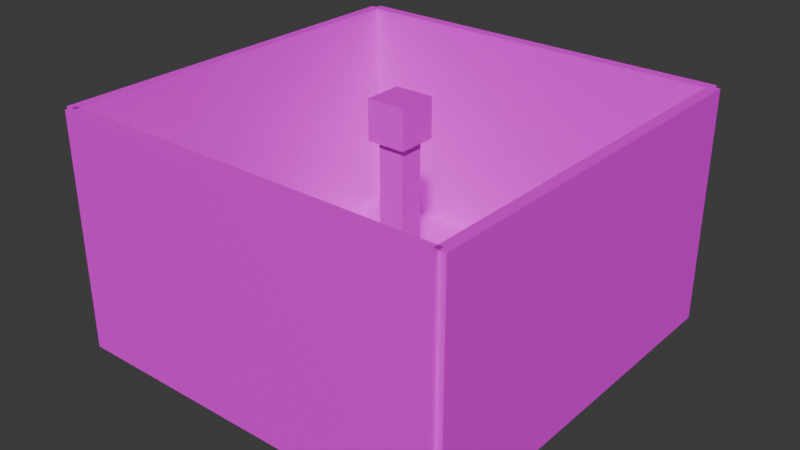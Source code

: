 # Source: Levels.blend  (saved by Blender 5.0.119; exported with 4.5.12 LTS)
import bpy
from mathutils import Matrix  # noqa: F401  (used for matrix-valued properties, if any)

bpy.ops.wm.read_factory_settings(use_empty=True)
scene = bpy.context.scene
scene.name = 'Scene'

# ---- collections
col_collection = bpy.data.collections.new('Collection'); scene.collection.children.link(col_collection)

# ---- images (referenced by path relative to the original .blend; pixels are not part of the script)
import os
ASSET_DIR = os.environ.get("B2B_ASSET_DIR", "")  # directory of the original .blend (textures are referenced by path, not embedded)
HERE = os.path.dirname(os.path.abspath(__file__))  # packed textures are extracted next to this script under _unpacked/

def load_image(name, relpath, width, height, colorspace="sRGB"):
    """Load a texture the original file referenced (path relative to the .blend, or extracted next to this script)."""
    p = next((c for c in (os.path.join(HERE, relpath), os.path.join(ASSET_DIR, relpath)) if relpath and os.path.exists(c)), "")
    if p:
        img = bpy.data.images.load(p, check_existing=True)
        img.name = name
    else:  # same state as the original file: an image datablock whose file is absent (Cycles renders it pink)
        img = bpy.data.images.new(name, width, height)
        img.source = "FILE"
        img.filepath = "//" + (relpath or name)
    img.colorspace_settings.name = colorspace
    return img
img_level_maintex_png = load_image('Level_MainTex.png', 'Level_MainTex.png', 1024, 1024, 'sRGB')

# ---- materials (node trees are filled in below, after node groups)
mat_main_building = bpy.data.materials.new('Main_Building')

# ---- material node trees
mat_main_building.use_nodes = True; mat_main_building.node_tree.nodes.clear()
_N = mat_main_building.node_tree.nodes; _L = mat_main_building.node_tree.links
n0 = _N.new('ShaderNodeBsdfPrincipled'); n0.name = 'Principled BSDF'; n0.location = (-200, 100)
n1 = _N.new('ShaderNodeOutputMaterial'); n1.name = 'Material Output'; n1.location = (200, 100)
n2 = _N.new('ShaderNodeTexImage'); n2.name = 'Image Texture'; n2.location = (-546, 54)
n2.image = img_level_maintex_png
_L.new(n0.outputs[0], n1.inputs[0])
_L.new(n2.outputs[0], n0.inputs[0])
n1.is_active_output = True

# ---- world
world_world = bpy.data.worlds.new('World'); scene.world = world_world
world_world.use_nodes = True; world_world.node_tree.nodes.clear()
_N = world_world.node_tree.nodes; _L = world_world.node_tree.links
n0 = _N.new('ShaderNodeOutputWorld'); n0.name = 'World Output'; n0.location = (200, 100)
n1 = _N.new('ShaderNodeBackground'); n1.name = 'Background'; n1.location = (-200, 100)
n1.inputs[0].default_value = (0.05088, 0.05088, 0.05088, 1.0)
_L.new(n1.outputs[0], n0.inputs[0])
n0.is_active_output = True
world_world.color = (0.05088, 0.05088, 0.05088)
world_world.sun_shadow_jitter_overblur = 0.0

# ---- meshes
me_cube_001 = bpy.data.meshes.new('Cube.001')
me_cube_001.from_pydata([(-1.0, -1.0, -1.0), (-1.0, -1.0, 1.0), (-1.0, 1.0, -1.0), (-1.0, 1.0, 1.0), (1.0, -1.0, -1.0), (1.0, -1.0, 1.0), (1.0, 1.0, -1.0), (1.0, 1.0, 1.0)], [], [(0, 1, 3, 2), (2, 3, 7, 6), (6, 7, 5, 4), (4, 5, 1, 0), (2, 6, 4, 0), (7, 3, 1, 5)])
_uv = me_cube_001.uv_layers.new(name='UVMap')
_uv.uv.foreach_set('vector', [0.7814, 0.0215, 0.8646, 0.0215, 0.8646, 0.9625, 0.7814, 0.9625, 0.7814, 0.0215, 0.8646, 0.0215, 0.8646, 0.9625, 0.7814, 0.9625, 0.7814, 0.9625, 0.8646, 0.9625, 0.8646, 0.0215, 0.7814, 0.0215, 0.7814, 0.9625, 0.8646, 0.9625, 0.8646, 0.0215, 0.7814, 0.0215, 0.2277, 0.7627, 0.3897, 0.7627, 0.3897, 0.6008, 0.2277, 0.6008, 0.3897, 0.7627, 0.2277, 0.7627, 0.2277, 0.6008, 0.3897, 0.6008])
me_cube_001.materials.append(mat_main_building)
me_cube_001.update()
me_cube_002 = bpy.data.meshes.new('Cube.002')
me_cube_002.from_pydata([(-1.0, -1.0, -1.0), (-1.0, -1.0, 1.0), (-1.0, 1.0, -1.0), (-1.0, 1.0, 1.0), (1.0, -1.0, -1.0), (1.0, -1.0, 1.0), (1.0, 1.0, -1.0), (1.0, 1.0, 1.0)], [], [(0, 1, 3, 2), (2, 3, 7, 6), (6, 7, 5, 4), (4, 5, 1, 0), (2, 6, 4, 0), (7, 3, 1, 5)])
_uv = me_cube_002.uv_layers.new(name='UVMap')
_uv.uv.foreach_set('vector', [0.78, 0.05919, 0.78, 0.9368, 0.868, 0.9368, 0.868, 0.05919, 0.2474, 0.6174, 0.2474, 0.7586, 0.3886, 0.7586, 0.3886, 0.6174, 0.868, 0.05919, 0.868, 0.9368, 0.78, 0.9368, 0.78, 0.05919, 0.3886, 0.6174, 0.3886, 0.7586, 0.2474, 0.7586, 0.2474, 0.6174, 0.8679, 0.04033, 0.8679, 0.9557, 0.7841, 0.9557, 0.7841, 0.04033, 0.8679, 0.9557, 0.8679, 0.04033, 0.7841, 0.04033, 0.7841, 0.9557])
me_cube_002.materials.append(mat_main_building)
me_cube_002.update()
me_cube_003 = bpy.data.meshes.new('Cube.003')
me_cube_003.from_pydata([(-1.0, -1.0, -1.581), (-0.651, -0.651, 0.4186), (-1.0, 1.0, -1.581), (-0.651, 0.651, 0.4186), (1.0, -1.0, -1.581), (0.651, -0.651, 0.4186), (1.0, 1.0, -1.581), (0.651, 0.651, 0.4186), (-1.0, -1.0, 0.4186), (-1.0, 1.0, 0.4186), (1.0, 1.0, 0.4186), (1.0, -1.0, 0.4186), (-0.651, -0.651, 4.4), (-0.651, 0.651, 4.4), (0.651, 0.651, 4.4), (0.651, -0.651, 4.4)], [], [(0, 8, 9, 2), (2, 9, 10, 6), (6, 10, 11, 4), (4, 11, 8, 0), (2, 6, 4, 0), (1, 5, 15, 12), (1, 3, 9, 8), (3, 7, 10, 9), (7, 5, 11, 10), (5, 1, 8, 11), (7, 3, 13, 14), (5, 7, 14, 15), (3, 1, 12, 13)])
_uv = me_cube_003.uv_layers.new(name='UVMap')
_uv.uv.foreach_set('vector', [0.2412, 0.2208, 0.2412, 0.3579, 0.3783, 0.3579, 0.3783, 0.2208, 0.2412, 0.2208, 0.2412, 0.3579, 0.3783, 0.3579, 0.3783, 0.2208, 0.3783, 0.2208, 0.3783, 0.3579, 0.2412, 0.3579, 0.2412, 0.2208, 0.3783, 0.2208, 0.3783, 0.3579, 0.2412, 0.3579, 0.2412, 0.2208, 0.2412, 0.3807, 0.3783, 0.3807, 0.3783, 0.2436, 0.2412, 0.2436, 0.4175, 0.04018, 0.5674, 0.04018, 0.5674, 0.1837, 0.4175, 0.1837, 0.2651, 0.2676, 0.2651, 0.3568, 0.2412, 0.3807, 0.2412, 0.2436, 0.2651, 0.3568, 0.3544, 0.3568, 0.3783, 0.3807, 0.2412, 0.3807, 0.3544, 0.3568, 0.3544, 0.2676, 0.3783, 0.2436, 0.3783, 0.3807, 0.3544, 0.2676, 0.2651, 0.2676, 0.2412, 0.2436, 0.3783, 0.2436, 0.5674, 0.04018, 0.4175, 0.04018, 0.4175, 0.1837, 0.5674, 0.1837, 0.4175, 0.04018, 0.5674, 0.04018, 0.5674, 0.1837, 0.4175, 0.1837, 0.5674, 0.04018, 0.4175, 0.04018, 0.4175, 0.1837, 0.5674, 0.1837])
me_cube_003.materials.append(mat_main_building)
me_cube_003.update()
me_cube = bpy.data.meshes.new('Cube')
me_cube.from_pydata([(-1.0, -1.0, -0.5339), (-0.5339, -1.0, -1.0), (-0.5339, -1.0, 1.0), (-1.0, -1.0, 0.5339), (-0.5339, 1.0, -1.0), (-1.0, 1.0, -0.5339), (-1.0, 1.0, 0.5339), (-0.5339, 1.0, 1.0), (0.5339, -1.0, -1.0), (1.0, -1.0, -0.5339), (1.0, -1.0, 0.5339), (0.5339, -1.0, 1.0), (1.0, 1.0, -0.5339), (0.5339, 1.0, -1.0), (0.5339, 1.0, 1.0), (1.0, 1.0, 0.5339), (-0.5339, 0.5, -1.0), (-0.5339, 0.0, -1.0), (-0.5339, -0.5, -1.0), (-1.0, -0.5, -0.5339), (-1.0, 0.0, -0.5339), (-1.0, 0.5, -0.5339), (-0.5339, -0.5, 1.0), (-0.5339, 0.0, 1.0), (-0.5339, 0.5, 1.0), (-1.0, 0.5, 0.5339), (-1.0, 0.0, 0.5339), (-1.0, -0.5, 0.5339), (0.5339, -0.5, -1.0), (0.5339, 0.0, -1.0), (0.5339, 0.5, -1.0), (1.0, 0.5, -0.5339), (1.0, 0.0, -0.5339), (1.0, -0.5, -0.5339), (0.5339, 0.5, 1.0), (0.5339, 0.0, 1.0), (0.5339, -0.5, 1.0), (1.0, -0.5, 0.5339), (1.0, 0.0, 0.5339), (1.0, 0.5, 0.5339), (-1.0, 0.6234, -0.4105), (-1.0, 0.6234, 0.4105), (-1.0, 0.8766, 0.4105), (-1.0, 0.8766, -0.4105), (1.0, -0.6234, -0.4105), (1.0, -0.6234, 0.4105), (1.0, -0.8766, 0.4105), (1.0, -0.8766, -0.4105), (1.0, 0.8766, -0.4105), (1.0, 0.8766, 0.4105), (1.0, 0.6234, 0.4105), (1.0, 0.6234, -0.4105), (1.0, 0.3766, -0.4105), (1.0, 0.3766, 0.4105), (1.0, 0.1234, 0.4105), (1.0, 0.1234, -0.4105), (1.0, -0.1234, -0.4105), (1.0, -0.1234, 0.4105), (1.0, -0.3766, 0.4105), (1.0, -0.3766, -0.4105), (-1.0, -0.8766, -0.4105), (-1.0, -0.8766, 0.4105), (-1.0, -0.6234, 0.4105), (-1.0, -0.6234, -0.4105), (-1.0, -0.3766, -0.4105), (-1.0, -0.3766, 0.4105), (-1.0, -0.1234, 0.4105), (-1.0, -0.1234, -0.4105), (-1.0, 0.1234, -0.4105), (-1.0, 0.1234, 0.4105), (-1.0, 0.3766, 0.4105), (-1.0, 0.3766, -0.4105), (-0.4846, -0.9741, -0.4846), (-0.4846, -0.9741, 0.4846), (-0.4846, 0.9741, -0.4846), (-0.4846, 0.9741, 0.4846), (0.4846, -0.9741, -0.4846), (0.4846, -0.9741, 0.4846), (0.4846, 0.9741, -0.4846), (0.4846, 0.9741, 0.4846)], [], [(18, 1, 0, 19), (24, 7, 6, 25), (30, 13, 12, 31), (36, 11, 10, 37), (18, 28, 8, 1), (8, 9, 10, 11, 2, 3, 0, 1), (36, 22, 2, 11), (4, 5, 6, 7, 14, 15, 12, 13), (14, 7, 24, 34), (34, 24, 23, 35), (35, 23, 22, 36), (4, 13, 30, 16), (16, 30, 29, 17), (17, 29, 28, 18), (14, 34, 39, 15), (34, 35, 38, 39), (35, 36, 37, 38), (8, 28, 33, 9), (28, 29, 32, 33), (29, 30, 31, 32), (2, 22, 27, 3), (22, 23, 26, 27), (23, 24, 25, 26), (4, 16, 21, 5), (16, 17, 20, 21), (17, 18, 19, 20), (21, 25, 41, 40), (25, 6, 42, 41), (6, 5, 43, 42), (5, 21, 40, 43), (33, 37, 45, 44), (37, 10, 46, 45), (10, 9, 47, 46), (9, 33, 44, 47), (12, 15, 49, 48), (15, 39, 50, 49), (39, 31, 51, 50), (31, 12, 48, 51), (31, 39, 53, 52), (39, 38, 54, 53), (38, 32, 55, 54), (32, 31, 52, 55), (32, 38, 57, 56), (38, 37, 58, 57), (37, 33, 59, 58), (33, 32, 56, 59), (0, 3, 61, 60), (3, 27, 62, 61), (27, 19, 63, 62), (19, 0, 60, 63), (19, 27, 65, 64), (27, 26, 66, 65), (26, 20, 67, 66), (20, 19, 64, 67), (20, 26, 69, 68), (26, 25, 70, 69), (25, 21, 71, 70), (21, 20, 68, 71), (20, 21, 5, 12, 31, 32, 33, 9, 0, 19), (26, 27, 3, 10, 37, 38, 39, 15, 25), (72, 73, 75, 74), (74, 75, 79, 78), (78, 79, 77, 76), (76, 77, 73, 72), (74, 78, 76, 72), (79, 75, 73, 77)])
_uv = me_cube.uv_layers.new(name='UVMap')
_uv.uv.foreach_set('vector', [0.06902, 0.07544, 0.06902, 0.03642, 0.03264, 0.03642, 0.03264, 0.07544, 0.06902, 0.1535, 0.06902, 0.1925, 0.03264, 0.1925, 0.03264, 0.1535, 0.1524, 0.1535, 0.1524, 0.1925, 0.1887, 0.1925, 0.1887, 0.1535, 0.1524, 0.07544, 0.1524, 0.03642, 0.1887, 0.03642, 0.1887, 0.07544, 0.06902, 0.07544, 0.1524, 0.07544, 0.1524, 0.03642, 0.06902, 0.03642, 0.1948, 0.1554, 0.158, 0.1923, 0.07348, 0.1923, 0.03661, 0.1554, 0.03661, 0.07096, 0.07348, 0.03409, 0.158, 0.03409, 0.1948, 0.07096, 0.1524, 0.07544, 0.06902, 0.07544, 0.06902, 0.03642, 0.1524, 0.03642, 0.1948, 0.07096, 0.158, 0.03409, 0.07348, 0.03409, 0.03661, 0.07096, 0.03661, 0.1554, 0.07348, 0.1923, 0.158, 0.1923, 0.1948, 0.1554, 0.1524, 0.1925, 0.06902, 0.1925, 0.06902, 0.1535, 0.1524, 0.1535, 0.1524, 0.1535, 0.06902, 0.1535, 0.06902, 0.1145, 0.1524, 0.1145, 0.1524, 0.1145, 0.06902, 0.1145, 0.06902, 0.07544, 0.1524, 0.07544, 0.06902, 0.1925, 0.1524, 0.1925, 0.1524, 0.1535, 0.06902, 0.1535, 0.06902, 0.1535, 0.1524, 0.1535, 0.1524, 0.1145, 0.06902, 0.1145, 0.06902, 0.1145, 0.1524, 0.1145, 0.1524, 0.07544, 0.06902, 0.07544, 0.1524, 0.1925, 0.1524, 0.1535, 0.1887, 0.1535, 0.1887, 0.1925, 0.1524, 0.1535, 0.1524, 0.1145, 0.1887, 0.1145, 0.1887, 0.1535, 0.1524, 0.1145, 0.1524, 0.07544, 0.1887, 0.07544, 0.1887, 0.1145, 0.1524, 0.03642, 0.1524, 0.07544, 0.1887, 0.07544, 0.1887, 0.03642, 0.1524, 0.07544, 0.1524, 0.1145, 0.1887, 0.1145, 0.1887, 0.07544, 0.1524, 0.1145, 0.1524, 0.1535, 0.1887, 0.1535, 0.1887, 0.1145, 0.06902, 0.03642, 0.06902, 0.07544, 0.03264, 0.07544, 0.03264, 0.03642, 0.06902, 0.07544, 0.06902, 0.1145, 0.03264, 0.1145, 0.03264, 0.07544, 0.06902, 0.1145, 0.06902, 0.1535, 0.03264, 0.1535, 0.03264, 0.1145, 0.06902, 0.1925, 0.06902, 0.1535, 0.03264, 0.1535, 0.03264, 0.1925, 0.06902, 0.1535, 0.06902, 0.1145, 0.03264, 0.1145, 0.03264, 0.1535, 0.06902, 0.1145, 0.06902, 0.07544, 0.03264, 0.07544, 0.03264, 0.1145, 0.158, 0.1528, 0.07348, 0.1528, 0.08325, 0.1625, 0.1482, 0.1625, 0.07348, 0.1528, 0.07348, 0.1923, 0.08325, 0.1826, 0.08325, 0.1625, 0.07348, 0.1923, 0.158, 0.1923, 0.1482, 0.1826, 0.08325, 0.1826, 0.158, 0.1923, 0.158, 0.1528, 0.1482, 0.1625, 0.1482, 0.1826, 0.158, 0.07365, 0.07348, 0.07365, 0.08325, 0.06388, 0.1482, 0.06388, 0.07348, 0.07365, 0.07348, 0.03409, 0.08325, 0.04385, 0.08325, 0.06388, 0.07348, 0.03409, 0.158, 0.03409, 0.1482, 0.04385, 0.08325, 0.04385, 0.158, 0.03409, 0.158, 0.07365, 0.1482, 0.06388, 0.1482, 0.04385, 0.158, 0.1923, 0.07348, 0.1923, 0.08325, 0.1826, 0.1482, 0.1826, 0.07348, 0.1923, 0.07348, 0.1528, 0.08325, 0.1625, 0.08325, 0.1826, 0.07348, 0.1528, 0.158, 0.1528, 0.1482, 0.1625, 0.08325, 0.1625, 0.158, 0.1528, 0.158, 0.1923, 0.1482, 0.1826, 0.1482, 0.1625, 0.158, 0.1528, 0.07348, 0.1528, 0.08325, 0.143, 0.1482, 0.143, 0.07348, 0.1528, 0.07348, 0.1132, 0.08325, 0.123, 0.08325, 0.143, 0.07348, 0.1132, 0.158, 0.1132, 0.1482, 0.123, 0.08325, 0.123, 0.158, 0.1132, 0.158, 0.1528, 0.1482, 0.143, 0.1482, 0.123, 0.158, 0.1132, 0.07348, 0.1132, 0.08325, 0.1034, 0.1482, 0.1034, 0.07348, 0.1132, 0.07348, 0.07365, 0.08325, 0.08341, 0.08325, 0.1034, 0.07348, 0.07365, 0.158, 0.07365, 0.1482, 0.08341, 0.08325, 0.08341, 0.158, 0.07365, 0.158, 0.1132, 0.1482, 0.1034, 0.1482, 0.08341, 0.158, 0.03409, 0.07348, 0.03409, 0.08325, 0.04385, 0.1482, 0.04385, 0.07348, 0.03409, 0.07348, 0.07365, 0.08325, 0.06388, 0.08325, 0.04385, 0.07348, 0.07365, 0.158, 0.07365, 0.1482, 0.06388, 0.08325, 0.06388, 0.158, 0.07365, 0.158, 0.03409, 0.1482, 0.04385, 0.1482, 0.06388, 0.158, 0.07365, 0.07348, 0.07365, 0.08325, 0.08341, 0.1482, 0.08341, 0.07348, 0.07365, 0.07348, 0.1132, 0.08325, 0.1034, 0.08325, 0.08341, 0.07348, 0.1132, 0.158, 0.1132, 0.1482, 0.1034, 0.08325, 0.1034, 0.158, 0.1132, 0.158, 0.07365, 0.1482, 0.08341, 0.1482, 0.1034, 0.158, 0.1132, 0.07348, 0.1132, 0.08325, 0.123, 0.1482, 0.123, 0.07348, 0.1132, 0.07348, 0.1528, 0.08325, 0.143, 0.08325, 0.123, 0.07348, 0.1528, 0.158, 0.1528, 0.1482, 0.143, 0.08325, 0.143, 0.158, 0.1528, 0.158, 0.1132, 0.1482, 0.123, 0.1482, 0.143, 0.0, 0.0, 0.0, 0.0, 0.0, 0.0, 0.0, 0.0, 0.0, 0.0, 0.0, 0.0, 0.0, 0.0, 0.0, 0.0, 0.0, 0.0, 0.0, 0.0, 0.0, 0.0, 0.0, 0.0, 0.0, 0.0, 0.0, 0.0, 0.0, 0.0, 0.0, 0.0, 0.0, 0.0, 0.0, 0.0, 0.0, 0.0, 0.2327, 0.834, 0.2327, 0.9119, 0.3894, 0.9119, 0.3894, 0.834, 0.272, 0.834, 0.272, 0.9119, 0.35, 0.9119, 0.35, 0.834, 0.3894, 0.834, 0.3894, 0.9119, 0.2327, 0.9119, 0.2327, 0.834, 0.35, 0.834, 0.35, 0.9119, 0.272, 0.9119, 0.272, 0.834, 0.272, 0.9513, 0.35, 0.9513, 0.35, 0.7946, 0.272, 0.7946, 0.35, 0.9513, 0.272, 0.9513, 0.272, 0.7946, 0.35, 0.7946])
me_cube.materials.append(mat_main_building)
me_cube.update()
me_sphere = bpy.data.meshes.new('Sphere')
me_sphere.from_pydata([(1.299e-08, 0.1228, 1.113), (0.06142, 0.1064, 1.113), (0.1064, 0.06142, 1.113), (0.1228, -4.197e-09, 1.113), (0.1064, -0.06142, 1.113), (0.06142, -0.1064, 1.113), (4.204e-09, -0.1228, 1.113), (-0.06142, -0.1064, 1.113), (-0.1064, -0.06142, 1.113), (-0.1228, 3.5e-08, 1.113), (-0.1064, 0.06142, 1.113), (-0.06142, 0.1064, 1.113), (0.1618, 0.2803, 1.065), (3.448e-09, 0.3237, 1.065), (0.2803, 0.1618, 1.065), (0.3237, -4.197e-09, 1.065), (0.2803, -0.1618, 1.065), (0.1618, -0.2803, 1.065), (-3.078e-08, -0.3237, 1.065), (-0.1618, -0.2803, 1.065), (-0.2803, -0.1618, 1.065), (-0.3237, 5.726e-08, 1.065), (-0.2803, 0.1618, 1.065), (-0.1618, 0.2803, 1.065), (-0.01732, 0.4292, 0.8344), (0.01732, 0.4292, 0.8344), (-0.01698, 0.9704, 0.2983), (0.01698, 0.9704, 0.2983), (0.01698, 0.9704, -0.05342), (-0.01698, 0.9704, -0.05342), (0.01737, 0.4292, -0.5895), (-0.01737, 0.4292, -0.5895), (0.1745, 0.2677, 0.8894), (0.1445, 0.285, 0.8894), (0.1618, 0.2803, 0.9068), (0.366, 0.6686, 0.6247), (0.396, 0.6513, 0.6247), (0.4079, 0.6726, 0.6001), (0.3785, 0.6896, 0.6001), (0.4999, 0.8319, 0.2983), (0.4705, 0.8489, 0.2983), (0.4999, 0.8319, -0.05342), (0.4705, 0.8489, -0.05342), (0.3785, 0.6896, -0.3552), (0.4079, 0.6726, -0.3552), (0.3961, 0.6513, -0.3798), (0.366, 0.6686, -0.3798), (0.1639, 0.2502, -0.6323), (0.1347, 0.2671, -0.6323), (0.1431, 0.2825, -0.6114), (0.1732, 0.2652, -0.6114), (0.285, 0.1445, 0.8894), (0.2677, 0.1745, 0.8894), (0.2803, 0.1618, 0.9068), (0.6686, 0.366, 0.6247), (0.6896, 0.3785, 0.6001), (0.6726, 0.4079, 0.6001), (0.6513, 0.396, 0.6247), (0.8489, 0.4705, 0.2983), (0.8319, 0.4999, 0.2983), (0.8489, 0.4705, -0.05342), (0.8319, 0.4999, -0.05342), (0.6896, 0.3785, -0.3552), (0.6686, 0.366, -0.3798), (0.6513, 0.3961, -0.3798), (0.6726, 0.4079, -0.3552), (0.2671, 0.1347, -0.6323), (0.2502, 0.1639, -0.6323), (0.2652, 0.1732, -0.6114), (0.2825, 0.1431, -0.6114), (0.3191, -0.01732, 0.8894), (0.3191, 0.01732, 0.8894), (0.3237, -4.399e-09, 0.9068), (0.762, -0.01732, 0.6247), (0.7865, -0.01698, 0.6001), (0.7865, 0.01698, 0.6001), (0.762, 0.01732, 0.6247), (0.9704, -0.01698, 0.2983), (0.9704, 0.01698, 0.2983), (0.9704, -0.01698, -0.05342), (0.9704, 0.01698, -0.05342), (0.7865, -0.01698, -0.3552), (0.762, -0.01737, -0.3798), (0.762, 0.01737, -0.3798), (0.7865, 0.01698, -0.3552), (0.2986, -0.01687, -0.6323), (0.2986, 0.01687, -0.6323), (0.3162, 0.01737, -0.6114), (0.3162, -0.01737, -0.6114), (0.2677, -0.1745, 0.8894), (0.285, -0.1445, 0.8894), (0.2803, -0.1618, 0.9068), (0.6513, -0.396, 0.6247), (0.6726, -0.4079, 0.6001), (0.6896, -0.3785, 0.6001), (0.6686, -0.366, 0.6247), (0.8319, -0.4999, 0.2983), (0.8489, -0.4705, 0.2983), (0.8319, -0.4999, -0.05342), (0.8489, -0.4705, -0.05342), (0.6726, -0.4079, -0.3552), (0.6513, -0.3961, -0.3798), (0.6686, -0.366, -0.3798), (0.6896, -0.3785, -0.3552), (0.2502, -0.1639, -0.6323), (0.2671, -0.1347, -0.6323), (0.2825, -0.1431, -0.6114), (0.2652, -0.1732, -0.6114), (0.1445, -0.285, 0.8894), (0.1745, -0.2677, 0.8894), (0.1618, -0.2803, 0.9068), (0.366, -0.6686, 0.6247), (0.3785, -0.6896, 0.6001), (0.4079, -0.6726, 0.6001), (0.396, -0.6513, 0.6247), (0.4705, -0.8489, 0.2983), (0.4999, -0.8319, 0.2983), (0.4705, -0.8489, -0.05342), (0.4999, -0.8319, -0.05342), (0.3785, -0.6896, -0.3552), (0.366, -0.6686, -0.3798), (0.3961, -0.6513, -0.3798), (0.4079, -0.6726, -0.3552), (0.1347, -0.2671, -0.6323), (0.1639, -0.2502, -0.6323), (0.1732, -0.2652, -0.6114), (0.1431, -0.2825, -0.6114), (-0.01732, -0.3191, 0.8894), (0.01732, -0.3191, 0.8894), (-2.916e-08, -0.3237, 0.9068), (-0.01732, -0.762, 0.6247), (-0.01698, -0.7865, 0.6001), (0.01698, -0.7865, 0.6001), (0.01732, -0.762, 0.6247), (-0.01698, -0.9704, 0.2983), (0.01698, -0.9704, 0.2983), (-0.01698, -0.9704, -0.05342), (0.01698, -0.9704, -0.05342), (-0.01698, -0.7865, -0.3552), (-0.01737, -0.762, -0.3798), (0.01737, -0.762, -0.3798), (0.01698, -0.7865, -0.3552), (-0.01687, -0.2986, -0.6323), (0.01687, -0.2986, -0.6323), (0.01737, -0.3162, -0.6114), (-0.01737, -0.3162, -0.6114), (-0.1745, -0.2677, 0.8894), (-0.1445, -0.285, 0.8894), (-0.1618, -0.2803, 0.9068), (-0.396, -0.6513, 0.6247), (-0.4079, -0.6726, 0.6001), (-0.3785, -0.6896, 0.6001), (-0.366, -0.6686, 0.6247), (-0.4999, -0.8319, 0.2983), (-0.4705, -0.8489, 0.2983), (-0.4999, -0.8319, -0.05342), (-0.4705, -0.8489, -0.05342), (-0.4079, -0.6726, -0.3552), (-0.3961, -0.6513, -0.3798), (-0.366, -0.6686, -0.3798), (-0.3785, -0.6896, -0.3552), (-0.1639, -0.2502, -0.6323), (-0.1347, -0.2671, -0.6323), (-0.1431, -0.2825, -0.6114), (-0.1732, -0.2652, -0.6114), (-0.285, -0.1445, 0.8894), (-0.2677, -0.1745, 0.8894), (-0.2803, -0.1618, 0.9068), (-0.6686, -0.366, 0.6247), (-0.6896, -0.3785, 0.6001), (-0.6726, -0.4079, 0.6001), (-0.6513, -0.396, 0.6247), (-0.8489, -0.4705, 0.2983), (-0.8319, -0.4999, 0.2983), (-0.8489, -0.4705, -0.05342), (-0.8319, -0.4999, -0.05342), (-0.6896, -0.3785, -0.3552), (-0.6686, -0.366, -0.3798), (-0.6513, -0.3961, -0.3798), (-0.6726, -0.4079, -0.3552), (-0.2671, -0.1347, -0.6323), (-0.2502, -0.1639, -0.6323), (-0.2652, -0.1732, -0.6114), (-0.2825, -0.1431, -0.6114), (-0.3191, 0.01732, 0.8894), (-0.3191, -0.01732, 0.8894), (-0.3237, 5.706e-08, 0.9068), (-0.762, 0.01732, 0.6247), (-0.7865, 0.01698, 0.6001), (-0.7865, -0.01698, 0.6001), (-0.762, -0.01732, 0.6247), (-0.9704, 0.01698, 0.2983), (-0.9704, -0.01698, 0.2983), (-0.9704, 0.01698, -0.05342), (-0.9704, -0.01698, -0.05342), (-0.7865, 0.01698, -0.3552), (-0.762, 0.01737, -0.3798), (-0.762, -0.01737, -0.3798), (-0.7865, -0.01698, -0.3552), (-0.2986, 0.01687, -0.6323), (-0.2986, -0.01687, -0.6323), (-0.3162, -0.01737, -0.6114), (-0.3162, 0.01737, -0.6114), (-0.2677, 0.1745, 0.8894), (-0.285, 0.1445, 0.8894), (-0.2803, 0.1618, 0.9068), (-0.6513, 0.396, 0.6247), (-0.6726, 0.4079, 0.6001), (-0.6896, 0.3785, 0.6001), (-0.6686, 0.366, 0.6247), (-0.8319, 0.4999, 0.2983), (-0.8489, 0.4705, 0.2983), (-0.8319, 0.4999, -0.05342), (-0.8489, 0.4705, -0.05342), (-0.6726, 0.4079, -0.3552), (-0.6513, 0.3961, -0.3798), (-0.6686, 0.366, -0.3798), (-0.6896, 0.3785, -0.3552), (-0.2502, 0.1639, -0.6323), (-0.2671, 0.1347, -0.6323), (-0.2825, 0.1431, -0.6114), (-0.2652, 0.1732, -0.6114), (-0.1445, 0.285, 0.8894), (-0.1745, 0.2677, 0.8894), (-0.1618, 0.2803, 0.9068), (-0.366, 0.6686, 0.6247), (-0.3785, 0.6896, 0.6001), (-0.4079, 0.6726, 0.6001), (-0.396, 0.6513, 0.6247), (-0.4705, 0.8489, 0.2983), (-0.4999, 0.8319, 0.2983), (-0.4705, 0.8489, -0.05342), (-0.4999, 0.8319, -0.05342), (-0.3785, 0.6896, -0.3552), (-0.366, 0.6686, -0.3798), (-0.3961, 0.6513, -0.3798), (-0.4079, 0.6726, -0.3552), (-0.1347, 0.2671, -0.6323), (-0.1639, 0.2502, -0.6323), (-0.1732, 0.2652, -0.6114), (-0.1431, 0.2825, -0.6114), (-0.01698, 0.7865, 0.6001), (-0.01732, 0.762, 0.6247), (0.01732, 0.762, 0.6247), (0.01698, 0.7865, 0.6001), (-0.01737, 0.762, -0.3798), (-0.01698, 0.7865, -0.3552), (0.01698, 0.7865, -0.3552), (0.01737, 0.762, -0.3798), (0.1996, 0.3804, 0.8344), (0.2296, 0.3631, 0.8344), (0.01732, 0.3191, 0.8894), (-0.01732, 0.3191, 0.8894), (5.062e-09, 0.3237, 0.9068), (0.3631, 0.2296, 0.8344), (0.3804, 0.1996, 0.8344), (0.4292, 0.01732, 0.8344), (0.4292, -0.01732, 0.8344), (0.3804, -0.1996, 0.8344), (0.3631, -0.2296, 0.8344), (0.2296, -0.3631, 0.8344), (0.1996, -0.3804, 0.8344), (0.01732, -0.4292, 0.8344), (-0.01732, -0.4292, 0.8344), (-0.1996, -0.3804, 0.8344), (-0.2296, -0.3631, 0.8344), (-0.3631, -0.2296, 0.8344), (-0.3804, -0.1996, 0.8344), (-0.4292, -0.01732, 0.8344), (-0.4292, 0.01732, 0.8344), (-0.3804, 0.1996, 0.8344), (-0.3631, 0.2296, 0.8344), (-0.2296, 0.3631, 0.8344), (-0.1996, 0.3804, 0.8344), (-0.01745, 0.06511, 1.637), (-0.04766, 0.04766, 1.637), (-0.06511, 0.01745, 1.637), (-0.06511, -0.01745, 1.637), (-0.04766, -0.04766, 1.637), (-0.01745, -0.06511, 1.637), (0.01745, -0.06511, 1.637), (0.04766, -0.04766, 1.637), (0.06511, -0.01745, 1.637), (0.06511, 0.01745, 1.637), (0.04766, 0.04766, 1.637), (0.01745, 0.06511, 1.637), (-0.01745, 0.1182, 1.627), (0.01745, 0.1182, 1.627), (1.204e-08, 0.1228, 1.609), (0.04397, 0.1111, 1.627), (0.07419, 0.0936, 1.627), (0.06142, 0.1064, 1.609), (0.0936, 0.07419, 1.627), (0.1111, 0.04397, 1.627), (0.1064, 0.06142, 1.609), (0.1182, 0.01745, 1.627), (0.1182, -0.01745, 1.627), (0.1228, -8.596e-09, 1.609), (0.1111, -0.04397, 1.627), (0.0936, -0.07419, 1.627), (0.1064, -0.06142, 1.609), (0.07419, -0.0936, 1.627), (0.04397, -0.1111, 1.627), (0.06142, -0.1064, 1.609), (0.01745, -0.1182, 1.627), (-0.01745, -0.1182, 1.627), (3.261e-09, -0.1228, 1.609), (-0.04397, -0.1111, 1.627), (-0.07419, -0.0936, 1.627), (-0.06142, -0.1064, 1.609), (-0.0936, -0.07419, 1.627), (-0.1111, -0.04397, 1.627), (-0.1064, -0.06142, 1.609), (-0.1182, -0.01745, 1.627), (-0.1182, 0.01745, 1.627), (-0.1228, 3.06e-08, 1.609), (-0.1111, 0.04397, 1.627), (-0.0936, 0.07419, 1.627), (-0.1064, 0.06142, 1.609), (-0.07419, 0.0936, 1.627), (-0.04397, 0.1111, 1.627), (-0.06142, 0.1064, 1.609), (-0.01687, 0.2986, -0.6323), (-0.01737, 0.3162, -0.6114), (0.01737, 0.3162, -0.6114), (0.01687, 0.2986, -0.6323), (0.2297, 0.363, -0.5895), (0.1996, 0.3804, -0.5895), (0.3804, 0.1996, -0.5895), (0.363, 0.2297, -0.5895), (0.4292, -0.01737, -0.5895), (0.4292, 0.01737, -0.5895), (0.363, -0.2297, -0.5895), (0.3804, -0.1996, -0.5895), (0.1996, -0.3804, -0.5895), (0.2297, -0.363, -0.5895), (-0.01737, -0.4292, -0.5895), (0.01737, -0.4292, -0.5895), (-0.2297, -0.363, -0.5895), (-0.1996, -0.3804, -0.5895), (-0.3804, -0.1996, -0.5895), (-0.363, -0.2297, -0.5895), (-0.4292, 0.01737, -0.5895), (-0.4292, -0.01737, -0.5895), (-0.363, 0.2297, -0.5895), (-0.3804, 0.1996, -0.5895), (-0.1996, 0.3804, -0.5895), (-0.2297, 0.363, -0.5895), (-0.01687, 0.2986, -0.735), (0.01687, 0.2986, -0.735), (0.01734, 0.2826, -0.7607), (-0.01734, 0.2826, -0.7607), (-0.01734, 0.06471, -0.8734), (0.01734, 0.06471, -0.8734), (0.04737, 0.04737, -0.8734), (0.06471, 0.01734, -0.8734), (0.06471, -0.01734, -0.8734), (0.04737, -0.04737, -0.8734), (0.01734, -0.06471, -0.8734), (-0.01734, -0.06471, -0.8734), (-0.04737, -0.04737, -0.8734), (-0.06471, -0.01734, -0.8734), (-0.06471, 0.01734, -0.8734), (-0.04737, 0.04737, -0.8734), (0.1639, 0.2502, -0.735), (0.1563, 0.236, -0.7607), (0.1263, 0.2534, -0.7607), (0.1347, 0.2671, -0.735), (0.2671, 0.1347, -0.735), (0.2534, 0.1263, -0.7607), (0.236, 0.1563, -0.7607), (0.2502, 0.1639, -0.735), (0.2986, -0.01687, -0.735), (0.2826, -0.01734, -0.7607), (0.2826, 0.01734, -0.7607), (0.2986, 0.01687, -0.735), (0.2502, -0.1639, -0.735), (0.236, -0.1563, -0.7607), (0.2534, -0.1263, -0.7607), (0.2671, -0.1347, -0.735), (0.1347, -0.2671, -0.735), (0.1263, -0.2534, -0.7607), (0.1563, -0.236, -0.7607), (0.1639, -0.2502, -0.735), (-0.01687, -0.2986, -0.735), (-0.01734, -0.2826, -0.7607), (0.01734, -0.2826, -0.7607), (0.01687, -0.2986, -0.735), (-0.1639, -0.2502, -0.735), (-0.1563, -0.236, -0.7607), (-0.1263, -0.2534, -0.7607), (-0.1347, -0.2671, -0.735), (-0.2671, -0.1347, -0.735), (-0.2534, -0.1263, -0.7607), (-0.236, -0.1563, -0.7607), (-0.2502, -0.1639, -0.735), (-0.2986, 0.01687, -0.735), (-0.2826, 0.01734, -0.7607), (-0.2826, -0.01734, -0.7607), (-0.2986, -0.01687, -0.735), (-0.2502, 0.1639, -0.735), (-0.236, 0.1563, -0.7607), (-0.2534, 0.1263, -0.7607), (-0.2671, 0.1347, -0.735), (-0.1347, 0.2671, -0.735), (-0.1263, 0.2534, -0.7607), (-0.1563, 0.236, -0.7607), (-0.1639, 0.2502, -0.735)], [], [(0, 1, 12, 13), (1, 2, 14, 12), (2, 3, 15, 14), (3, 4, 16, 15), (4, 5, 17, 16), (5, 6, 18, 17), (6, 7, 19, 18), (7, 8, 20, 19), (8, 9, 21, 20), (9, 10, 22, 21), (10, 11, 23, 22), (11, 0, 13, 23), (32, 33, 34), (35, 36, 37, 38), (43, 44, 45, 46), (47, 48, 49, 50), (51, 52, 53), (54, 55, 56, 57), (62, 63, 64, 65), (66, 67, 68, 69), (70, 71, 72), (73, 74, 75, 76), (81, 82, 83, 84), (85, 86, 87, 88), (89, 90, 91), (92, 93, 94, 95), (100, 101, 102, 103), (104, 105, 106, 107), (108, 109, 110), (111, 112, 113, 114), (119, 120, 121, 122), (123, 124, 125, 126), (127, 128, 129), (130, 131, 132, 133), (138, 139, 140, 141), (142, 143, 144, 145), (146, 147, 148), (149, 150, 151, 152), (157, 158, 159, 160), (161, 162, 163, 164), (165, 166, 167), (168, 169, 170, 171), (176, 177, 178, 179), (180, 181, 182, 183), (184, 185, 186), (187, 188, 189, 190), (195, 196, 197, 198), (199, 200, 201, 202), (203, 204, 205), (206, 207, 208, 209), (214, 215, 216, 217), (218, 219, 220, 221), (222, 223, 224), (225, 226, 227, 228), (233, 234, 235, 236), (237, 238, 239, 240), (241, 242, 243, 244), (245, 246, 247, 248), (251, 252, 253), (274, 275, 276, 277, 278, 279, 280, 281, 282, 283, 284, 285), (286, 287, 288), (289, 290, 291), (292, 293, 294), (295, 296, 297), (298, 299, 300), (301, 302, 303), (304, 305, 306), (307, 308, 309), (310, 311, 312), (313, 314, 315), (316, 317, 318), (319, 320, 321), (322, 323, 324, 325), (348, 349, 350, 351), (352, 353, 354, 355, 356, 357, 358, 359, 360, 361, 362, 363), (364, 365, 366, 367), (368, 369, 370, 371), (372, 373, 374, 375), (376, 377, 378, 379), (380, 381, 382, 383), (384, 385, 386, 387), (388, 389, 390, 391), (392, 393, 394, 395), (396, 397, 398, 399), (400, 401, 402, 403), (404, 405, 406, 407), (27, 28, 29, 26), (142, 384, 387, 143), (250, 36, 35, 249), (37, 39, 40, 38), (39, 41, 42, 40), (41, 44, 43, 42), (45, 326, 327, 46), (255, 54, 57, 254), (55, 58, 59, 56), (58, 60, 61, 59), (60, 62, 65, 61), (63, 328, 329, 64), (56, 37, 36, 57), (64, 45, 44, 65), (257, 73, 76, 256), (74, 77, 78, 75), (77, 79, 80, 78), (79, 81, 84, 80), (82, 330, 331, 83), (83, 63, 62, 84), (54, 76, 75, 55), (259, 92, 95, 258), (93, 96, 97, 94), (96, 98, 99, 97), (98, 100, 103, 99), (101, 332, 333, 102), (102, 82, 81, 103), (73, 95, 94, 74), (261, 111, 114, 260), (112, 115, 116, 113), (115, 117, 118, 116), (117, 119, 122, 118), (120, 334, 335, 121), (92, 114, 113, 93), (100, 122, 121, 101), (263, 130, 133, 262), (131, 134, 135, 132), (134, 136, 137, 135), (136, 138, 141, 137), (139, 336, 337, 140), (119, 141, 140, 120), (132, 112, 111, 133), (265, 149, 152, 264), (150, 153, 154, 151), (153, 155, 156, 154), (155, 157, 160, 156), (158, 338, 339, 159), (138, 160, 159, 139), (151, 131, 130, 152), (267, 168, 171, 266), (169, 172, 173, 170), (172, 174, 175, 173), (174, 176, 179, 175), (177, 340, 341, 178), (170, 150, 149, 171), (178, 158, 157, 179), (269, 187, 190, 268), (188, 191, 192, 189), (191, 193, 194, 192), (193, 195, 198, 194), (196, 342, 343, 197), (197, 177, 176, 198), (168, 190, 189, 169), (271, 206, 209, 270), (207, 210, 211, 208), (210, 212, 213, 211), (212, 214, 217, 213), (215, 344, 345, 216), (216, 196, 195, 217), (187, 209, 208, 188), (273, 225, 228, 272), (226, 229, 230, 227), (229, 231, 232, 230), (231, 233, 236, 232), (234, 346, 347, 235), (214, 236, 235, 215), (227, 207, 206, 228), (233, 246, 245, 234), (241, 226, 225, 242), (25, 243, 242, 24), (244, 27, 26, 241), (28, 247, 246, 29), (248, 30, 31, 245), (199, 396, 399, 200), (46, 248, 247, 43), (243, 35, 38, 244), (66, 368, 371, 67), (123, 380, 383, 124), (391, 162, 161, 388), (180, 392, 395, 181), (348, 322, 325, 349), (47, 364, 367, 48), (403, 219, 218, 400), (237, 404, 407, 238), (375, 86, 85, 372), (104, 376, 379, 105), (24, 252, 251, 25), (32, 250, 249, 33), (51, 255, 254, 52), (70, 257, 256, 71), (89, 259, 258, 90), (108, 261, 260, 109), (127, 263, 262, 128), (146, 265, 264, 147), (165, 267, 266, 166), (184, 269, 268, 185), (203, 271, 270, 204), (222, 273, 272, 223), (285, 287, 286, 274), (284, 290, 289, 285), (283, 293, 292, 284), (282, 296, 295, 283), (281, 299, 298, 282), (280, 302, 301, 281), (279, 305, 304, 280), (278, 308, 307, 279), (277, 311, 310, 278), (276, 314, 313, 277), (275, 317, 316, 276), (274, 320, 319, 275), (324, 49, 48, 325), (50, 68, 67, 47), (69, 87, 86, 66), (88, 106, 105, 85), (124, 104, 107, 125), (143, 123, 126, 144), (162, 142, 145, 163), (164, 182, 181, 161), (183, 201, 200, 180), (219, 199, 202, 220), (238, 218, 221, 239), (322, 237, 240, 323), (326, 50, 49, 327), (323, 31, 30, 324), (328, 69, 68, 329), (330, 88, 87, 331), (332, 107, 106, 333), (334, 126, 125, 335), (336, 145, 144, 337), (338, 164, 163, 339), (340, 183, 182, 341), (342, 202, 201, 343), (344, 221, 220, 345), (346, 240, 239, 347), (350, 353, 352, 351), (365, 354, 353, 366), (369, 355, 354, 370), (373, 356, 355, 374), (377, 357, 356, 378), (381, 358, 357, 382), (385, 359, 358, 386), (389, 360, 359, 390), (393, 361, 360, 394), (397, 362, 361, 398), (401, 363, 362, 402), (405, 352, 363, 406), (349, 367, 366, 350), (364, 371, 370, 365), (368, 375, 374, 369), (372, 379, 378, 373), (382, 377, 376, 383), (386, 381, 380, 387), (390, 385, 384, 391), (388, 395, 394, 389), (392, 399, 398, 393), (402, 397, 396, 403), (406, 401, 400, 407), (351, 405, 404, 348), (251, 33, 249, 25), (243, 25, 249, 35), (225, 273, 24, 242), (222, 252, 24, 273), (231, 229, 26, 29), (28, 27, 40, 42), (27, 244, 38, 40), (229, 226, 241, 26), (247, 28, 42, 43), (233, 231, 29, 246), (49, 324, 30, 327), (30, 248, 46, 327), (346, 234, 245, 31), (323, 240, 346, 31), (34, 33, 251, 253, 13, 12), (32, 52, 254, 250), (53, 52, 32, 34, 12, 14), (36, 250, 254, 57), (39, 37, 56, 59), (41, 39, 59, 61), (44, 41, 61, 65), (326, 45, 64, 329), (325, 48, 367, 349), (47, 67, 371, 364), (68, 50, 326, 329), (51, 71, 256, 255), (72, 71, 51, 53, 14, 15), (54, 255, 256, 76), (58, 55, 75, 78), (60, 58, 78, 80), (62, 60, 80, 84), (328, 63, 83, 331), (66, 86, 375, 368), (87, 69, 328, 331), (91, 90, 70, 72, 15, 16), (70, 90, 258, 257), (73, 257, 258, 95), (77, 74, 94, 97), (79, 77, 97, 99), (81, 79, 99, 103), (330, 82, 102, 333), (85, 105, 379, 372), (106, 88, 330, 333), (89, 109, 260, 259), (110, 109, 89, 91, 16, 17), (92, 259, 260, 114), (96, 93, 113, 116), (98, 96, 116, 118), (100, 98, 118, 122), (332, 101, 121, 335), (104, 124, 383, 376), (125, 107, 332, 335), (108, 128, 262, 261), (129, 128, 108, 110, 17, 18), (111, 261, 262, 133), (115, 112, 132, 135), (117, 115, 135, 137), (119, 117, 137, 141), (334, 120, 140, 337), (123, 143, 387, 380), (144, 126, 334, 337), (148, 147, 127, 129, 18, 19), (127, 147, 264, 263), (130, 263, 264, 152), (134, 131, 151, 154), (136, 134, 154, 156), (138, 136, 156, 160), (336, 139, 159, 339), (142, 162, 391, 384), (163, 145, 336, 339), (146, 166, 266, 265), (167, 166, 146, 148, 19, 20), (149, 265, 266, 171), (153, 150, 170, 173), (155, 153, 173, 175), (157, 155, 175, 179), (338, 158, 178, 341), (161, 181, 395, 388), (182, 164, 338, 341), (165, 185, 268, 267), (186, 185, 165, 167, 20, 21), (168, 267, 268, 190), (172, 169, 189, 192), (174, 172, 192, 194), (176, 174, 194, 198), (340, 177, 197, 343), (180, 200, 399, 392), (201, 183, 340, 343), (205, 204, 184, 186, 21, 22), (184, 204, 270, 269), (187, 269, 270, 209), (191, 188, 208, 211), (193, 191, 211, 213), (195, 193, 213, 217), (342, 196, 216, 345), (199, 219, 403, 396), (220, 202, 342, 345), (203, 223, 272, 271), (224, 223, 203, 205, 22, 23), (206, 271, 272, 228), (210, 207, 227, 230), (212, 210, 230, 232), (214, 212, 232, 236), (344, 215, 235, 347), (218, 238, 407, 400), (239, 221, 344, 347), (253, 252, 222, 224, 23, 13), (237, 322, 348, 404), (320, 274, 286), (287, 285, 289), (290, 284, 292), (293, 283, 295), (296, 282, 298), (299, 281, 301), (302, 280, 304), (305, 279, 307), (308, 278, 310), (311, 277, 313), (314, 276, 316), (317, 275, 319), (1, 0, 288, 287, 289, 291), (0, 11, 321, 320, 286, 288), (2, 1, 291, 290, 292, 294), (3, 2, 294, 293, 295, 297), (4, 3, 297, 296, 298, 300), (5, 4, 300, 299, 301, 303), (6, 5, 303, 302, 304, 306), (7, 6, 306, 305, 307, 309), (8, 7, 309, 308, 310, 312), (9, 8, 312, 311, 313, 315), (10, 9, 315, 314, 316, 318), (11, 10, 318, 317, 319, 321), (352, 405, 351), (353, 350, 366), (354, 365, 370), (355, 369, 374), (356, 373, 378), (357, 377, 382), (358, 381, 386), (359, 385, 390), (360, 389, 394), (361, 393, 398), (362, 397, 402), (363, 401, 406)])
me_sphere.polygons.foreach_set('use_smooth', [True] * 398)
_k = set([(24, 25), (24, 242), (24, 273), (25, 243), (25, 249), (26, 27), (26, 29), (26, 229), (26, 241), (27, 28), (27, 40), (27, 244), (28, 29), (28, 42), (28, 247), (29, 231), (29, 246), (30, 31), (30, 248), (30, 327), (31, 245), (31, 346), (35, 243), (35, 249), (36, 57), (36, 250), (37, 39), (37, 56), (38, 40), (38, 244), (39, 40), (39, 41), (39, 59), (40, 42), (41, 42), (41, 44), (41, 61), (42, 43), (43, 247), (44, 65), (45, 64), (45, 326), (46, 248), (46, 327), (54, 76), (54, 255), (55, 58), (55, 75), (56, 59), (57, 254), (58, 59), (58, 60), (58, 78), (59, 61), (60, 61), (60, 62), (60, 80), (61, 65), (62, 84), (63, 83), (63, 328), (64, 329), (73, 95), (73, 257), (74, 77), (74, 94), (75, 78), (76, 256), (77, 78), (77, 79), (77, 97), (78, 80), (79, 80), (79, 81), (79, 99), (80, 84), (81, 103), (82, 102), (82, 330), (83, 331), (92, 114), (92, 259), (93, 96), (93, 113), (94, 97), (95, 258), (96, 97), (96, 98), (96, 116), (97, 99), (98, 99), (98, 100), (98, 118), (99, 103), (100, 122), (101, 121), (101, 332), (102, 333), (111, 133), (111, 261), (112, 115), (112, 132), (113, 116), (114, 260), (115, 116), (115, 117), (115, 135), (116, 118), (117, 118), (117, 119), (117, 137), (118, 122), (119, 141), (120, 140), (120, 334), (121, 335), (130, 152), (130, 263), (131, 134), (131, 151), (132, 135), (133, 262), (134, 135), (134, 136), (134, 154), (135, 137), (136, 137), (136, 138), (136, 156), (137, 141), (138, 160), (139, 159), (139, 336), (140, 337), (149, 171), (149, 265), (150, 153), (150, 170), (151, 154), (152, 264), (153, 154), (153, 155), (153, 173), (154, 156), (155, 156), (155, 157), (155, 175), (156, 160), (157, 179), (158, 178), (158, 338), (159, 339), (168, 190), (168, 267), (169, 172), (169, 189), (170, 173), (171, 266), (172, 173), (172, 174), (172, 192), (173, 175), (174, 175), (174, 176), (174, 194), (175, 179), (176, 198), (177, 197), (177, 340), (178, 341), (187, 209), (187, 269), (188, 191), (188, 208), (189, 192), (190, 268), (191, 192), (191, 193), (191, 211), (192, 194), (193, 194), (193, 195), (193, 213), (194, 198), (195, 217), (196, 216), (196, 342), (197, 343), (206, 228), (206, 271), (207, 210), (207, 227), (208, 211), (209, 270), (210, 211), (210, 212), (210, 230), (211, 213), (212, 213), (212, 214), (212, 232), (213, 217), (214, 236), (215, 235), (215, 344), (216, 345), (225, 242), (225, 273), (226, 229), (226, 241), (227, 230), (228, 272), (229, 230), (229, 231), (230, 232), (231, 232), (231, 233), (232, 236), (233, 246), (234, 245), (234, 346), (235, 347), (255, 256), (256, 257), (257, 258), (258, 259), (259, 260), (260, 261), (261, 262), (262, 263), (263, 264), (264, 265), (265, 266), (266, 267), (267, 268), (268, 269), (269, 270), (270, 271), (271, 272), (272, 273), (326, 327), (326, 329), (328, 329), (328, 331), (330, 331), (330, 333), (332, 333), (332, 335), (334, 335), (334, 337), (336, 337), (336, 339), (338, 339), (338, 341), (340, 341), (340, 343), (342, 343), (342, 345), (344, 345), (344, 347), (346, 347)])
me_sphere.attributes.new('sharp_edge', 'BOOLEAN', 'EDGE').data.foreach_set('value', [ (min(e.vertices), max(e.vertices)) in _k for e in me_sphere.edges])
_uv = me_sphere.uv_layers.new(name='UVMap')
_uv.uv.foreach_set('vector', [0.2878, 0.3128, 0.2993, 0.3098, 0.318, 0.3422, 0.2878, 0.3503, 0.2993, 0.3098, 0.3077, 0.3014, 0.3401, 0.3201, 0.318, 0.3422, 0.3077, 0.3014, 0.3107, 0.2899, 0.3482, 0.2899, 0.3401, 0.3201, 0.3107, 0.2899, 0.3077, 0.2784, 0.3401, 0.2597, 0.3482, 0.2899, 0.3077, 0.2784, 0.2993, 0.2701, 0.318, 0.2376, 0.3401, 0.2597, 0.2993, 0.2701, 0.2878, 0.267, 0.2878, 0.2295, 0.318, 0.2376, 0.2878, 0.267, 0.2763, 0.2701, 0.2576, 0.2376, 0.2878, 0.2295, 0.2763, 0.2701, 0.2679, 0.2784, 0.2355, 0.2597, 0.2576, 0.2376, 0.2679, 0.2784, 0.2649, 0.2899, 0.2274, 0.2899, 0.2355, 0.2597, 0.2649, 0.2899, 0.2679, 0.3014, 0.2355, 0.3201, 0.2274, 0.2899, 0.2679, 0.3014, 0.2763, 0.3098, 0.2576, 0.3422, 0.2355, 0.3201, 0.2763, 0.3098, 0.2878, 0.3128, 0.2878, 0.3503, 0.2576, 0.3422, 0.3297, 0.238, 0.3241, 0.238, 0.3273, 0.2412, 0.5147, 0.5133, 0.5164, 0.5123, 0.5171, 0.5135, 0.5154, 0.5145, 0.5154, 0.5145, 0.5171, 0.5135, 0.5164, 0.5123, 0.5147, 0.5133, 0.5029, 0.4376, 0.5012, 0.4376, 0.5017, 0.4388, 0.5034, 0.4388, 0.3241, 0.238, 0.3297, 0.238, 0.3273, 0.2412, 0.5324, 0.4956, 0.5336, 0.4963, 0.5326, 0.498, 0.5314, 0.4973, 0.5336, 0.4963, 0.5324, 0.4956, 0.5314, 0.4973, 0.5326, 0.498, 0.5012, 0.4376, 0.5029, 0.4376, 0.5034, 0.4388, 0.5017, 0.4388, 0.2939, 0.238, 0.3004, 0.238, 0.2971, 0.2412, 0.4923, 0.5111, 0.4923, 0.5097, 0.4943, 0.5097, 0.4943, 0.5111, 0.4923, 0.4538, 0.4923, 0.4524, 0.4943, 0.4524, 0.4943, 0.4538, 0.4923, 0.4376, 0.4943, 0.4376, 0.4943, 0.4388, 0.4923, 0.4388, 0.2645, 0.238, 0.2701, 0.238, 0.2669, 0.2412, 0.5314, 0.451, 0.5326, 0.4503, 0.5336, 0.4521, 0.5324, 0.4528, 0.5326, 0.4503, 0.5314, 0.451, 0.5324, 0.4528, 0.5336, 0.4521, 0.4837, 0.4376, 0.4854, 0.4376, 0.4849, 0.4388, 0.4832, 0.4388, 0.3241, 0.238, 0.3297, 0.238, 0.3273, 0.2412, 0.5147, 0.4351, 0.5154, 0.4339, 0.5171, 0.4349, 0.5164, 0.4361, 0.5154, 0.4339, 0.5147, 0.4351, 0.5164, 0.4361, 0.5171, 0.4349, 0.5012, 0.4376, 0.5029, 0.4376, 0.5034, 0.4388, 0.5017, 0.4388, 0.2939, 0.238, 0.3004, 0.238, 0.2971, 0.2412, 0.4923, 0.5111, 0.4923, 0.5097, 0.4943, 0.5097, 0.4943, 0.5111, 0.4923, 0.4538, 0.4923, 0.4524, 0.4943, 0.4524, 0.4943, 0.4538, 0.4923, 0.4376, 0.4943, 0.4376, 0.4943, 0.4388, 0.4923, 0.4388, 0.2645, 0.238, 0.2701, 0.238, 0.2669, 0.2412, 0.4701, 0.4361, 0.4694, 0.4349, 0.4712, 0.4339, 0.4719, 0.4351, 0.4694, 0.4349, 0.4701, 0.4361, 0.4719, 0.4351, 0.4712, 0.4339, 0.4837, 0.4376, 0.4854, 0.4376, 0.4849, 0.4388, 0.4832, 0.4388, 0.2701, 0.238, 0.2645, 0.238, 0.2669, 0.2412, 0.4542, 0.4528, 0.453, 0.4521, 0.454, 0.4503, 0.4552, 0.451, 0.453, 0.4521, 0.4542, 0.4528, 0.4552, 0.451, 0.454, 0.4503, 0.4854, 0.4376, 0.4837, 0.4376, 0.4832, 0.4388, 0.4849, 0.4388, 0.3004, 0.238, 0.2939, 0.238, 0.2971, 0.2412, 0.4943, 0.5111, 0.4943, 0.5097, 0.4923, 0.5097, 0.4923, 0.5111, 0.4943, 0.4538, 0.4943, 0.4524, 0.4923, 0.4524, 0.4923, 0.4538, 0.4943, 0.4376, 0.4923, 0.4376, 0.4923, 0.4388, 0.4943, 0.4388, 0.3297, 0.238, 0.3241, 0.238, 0.3273, 0.2412, 0.4552, 0.4973, 0.454, 0.498, 0.453, 0.4963, 0.4542, 0.4956, 0.454, 0.498, 0.4552, 0.4973, 0.4542, 0.4956, 0.453, 0.4963, 0.5029, 0.4376, 0.5012, 0.4376, 0.5017, 0.4388, 0.5034, 0.4388, 0.2701, 0.238, 0.2645, 0.238, 0.2669, 0.2412, 0.4719, 0.5133, 0.4712, 0.5145, 0.4694, 0.5135, 0.4701, 0.5123, 0.4712, 0.5145, 0.4719, 0.5133, 0.4701, 0.5123, 0.4694, 0.5135, 0.4854, 0.4376, 0.4837, 0.4376, 0.4832, 0.4388, 0.4849, 0.4388, 0.4923, 0.5097, 0.4923, 0.5111, 0.4943, 0.5111, 0.4943, 0.5097, 0.4923, 0.4524, 0.4923, 0.4538, 0.4943, 0.4538, 0.4943, 0.4524, 0.3004, 0.238, 0.2939, 0.238, 0.2971, 0.2412, 0.2845, 0.3021, 0.2789, 0.2988, 0.2756, 0.2932, 0.2756, 0.2867, 0.2789, 0.281, 0.2845, 0.2778, 0.2911, 0.2778, 0.2967, 0.281, 0.3, 0.2867, 0.3, 0.2932, 0.2967, 0.2988, 0.2911, 0.3021, 0.2939, 0.3756, 0.3004, 0.3756, 0.2971, 0.3723, 0.3053, 0.3756, 0.311, 0.3756, 0.3086, 0.3723, 0.311, 0.3756, 0.3053, 0.3756, 0.3086, 0.3723, 0.3004, 0.3756, 0.2939, 0.3756, 0.2971, 0.3723, 0.2889, 0.3756, 0.2833, 0.3756, 0.2857, 0.3723, 0.311, 0.3756, 0.3053, 0.3756, 0.3086, 0.3723, 0.3004, 0.3756, 0.2939, 0.3756, 0.2971, 0.3723, 0.2889, 0.3756, 0.2833, 0.3756, 0.2857, 0.3723, 0.2833, 0.3756, 0.2889, 0.3756, 0.2857, 0.3723, 0.2939, 0.3756, 0.3004, 0.3756, 0.2971, 0.3723, 0.3053, 0.3756, 0.311, 0.3756, 0.3086, 0.3723, 0.2833, 0.3756, 0.2889, 0.3756, 0.2857, 0.3723, 0.4923, 0.4376, 0.4923, 0.4388, 0.4943, 0.4388, 0.4943, 0.4376, 0.3411, 0.3167, 0.3474, 0.3167, 0.3475, 0.3119, 0.341, 0.3119, 0.2846, 0.302, 0.291, 0.302, 0.2966, 0.2988, 0.2999, 0.2931, 0.2999, 0.2867, 0.2966, 0.2811, 0.291, 0.2778, 0.2846, 0.2778, 0.279, 0.2811, 0.2757, 0.2867, 0.2757, 0.2931, 0.279, 0.2988, 0.3749, 0.3167, 0.3734, 0.3119, 0.3678, 0.3119, 0.3694, 0.3167, 0.3694, 0.3167, 0.3678, 0.3119, 0.3734, 0.3119, 0.3749, 0.3167, 0.3411, 0.3167, 0.341, 0.3119, 0.3475, 0.3119, 0.3474, 0.3167, 0.3137, 0.3167, 0.3151, 0.3119, 0.3207, 0.3119, 0.3191, 0.3167, 0.3694, 0.3167, 0.3678, 0.3119, 0.3734, 0.3119, 0.3749, 0.3167, 0.3411, 0.3167, 0.341, 0.3119, 0.3475, 0.3119, 0.3474, 0.3167, 0.3137, 0.3167, 0.3151, 0.3119, 0.3207, 0.3119, 0.3191, 0.3167, 0.3191, 0.3167, 0.3207, 0.3119, 0.3151, 0.3119, 0.3137, 0.3167, 0.3474, 0.3167, 0.3475, 0.3119, 0.341, 0.3119, 0.3411, 0.3167, 0.3749, 0.3167, 0.3734, 0.3119, 0.3678, 0.3119, 0.3694, 0.3167, 0.3191, 0.3167, 0.3207, 0.3119, 0.3151, 0.3119, 0.3137, 0.3167, 0.4943, 0.492, 0.4943, 0.4715, 0.4923, 0.4715, 0.4923, 0.492, 0.3411, 0.3358, 0.3411, 0.3167, 0.3474, 0.3167, 0.3474, 0.3358, 0.5067, 0.4954, 0.5164, 0.5123, 0.5147, 0.5133, 0.505, 0.4964, 0.5171, 0.5097, 0.5225, 0.492, 0.5208, 0.492, 0.5154, 0.5097, 0.5225, 0.492, 0.5225, 0.4715, 0.5208, 0.4715, 0.5208, 0.492, 0.5225, 0.4715, 0.5171, 0.4538, 0.5154, 0.4538, 0.5208, 0.4715, 0.5164, 0.5123, 0.5067, 0.4954, 0.505, 0.4964, 0.5147, 0.5133, 0.5155, 0.4859, 0.5324, 0.4956, 0.5314, 0.4973, 0.5145, 0.4876, 0.5154, 0.5097, 0.5208, 0.492, 0.5225, 0.492, 0.5171, 0.5097, 0.5208, 0.492, 0.5208, 0.4715, 0.5225, 0.4715, 0.5225, 0.492, 0.5208, 0.4715, 0.5154, 0.4538, 0.5171, 0.4538, 0.5225, 0.4715, 0.5324, 0.4956, 0.5155, 0.4859, 0.5145, 0.4876, 0.5314, 0.4973, 0.5326, 0.498, 0.5171, 0.5135, 0.5164, 0.5123, 0.5314, 0.4973, 0.5314, 0.4973, 0.5164, 0.5123, 0.5171, 0.5135, 0.5326, 0.498, 0.5184, 0.4732, 0.5378, 0.4732, 0.5378, 0.4752, 0.5184, 0.4752, 0.4923, 0.5097, 0.4923, 0.492, 0.4943, 0.492, 0.4943, 0.5097, 0.4923, 0.492, 0.4923, 0.4715, 0.4943, 0.4715, 0.4943, 0.492, 0.4923, 0.4715, 0.4923, 0.4538, 0.4943, 0.4538, 0.4943, 0.4715, 0.5378, 0.4732, 0.5184, 0.4732, 0.5184, 0.4752, 0.5378, 0.4752, 0.4943, 0.4524, 0.5147, 0.4524, 0.5154, 0.4538, 0.4943, 0.4538, 0.5147, 0.5111, 0.4943, 0.5111, 0.4943, 0.5097, 0.5154, 0.5097, 0.5145, 0.4608, 0.5314, 0.451, 0.5324, 0.4528, 0.5155, 0.4625, 0.4694, 0.5097, 0.4641, 0.492, 0.4658, 0.492, 0.4712, 0.5097, 0.4641, 0.492, 0.4641, 0.4715, 0.4658, 0.4715, 0.4658, 0.492, 0.4641, 0.4715, 0.4694, 0.4538, 0.4712, 0.4538, 0.4658, 0.4715, 0.5314, 0.451, 0.5145, 0.4608, 0.5155, 0.4625, 0.5324, 0.4528, 0.4719, 0.4524, 0.4923, 0.4524, 0.4923, 0.4538, 0.4712, 0.4538, 0.4923, 0.5111, 0.4719, 0.5111, 0.4712, 0.5097, 0.4923, 0.5097, 0.505, 0.4519, 0.5147, 0.4351, 0.5164, 0.4361, 0.5067, 0.453, 0.5154, 0.5097, 0.5208, 0.492, 0.5225, 0.492, 0.5171, 0.5097, 0.5208, 0.492, 0.5208, 0.4715, 0.5225, 0.4715, 0.5225, 0.492, 0.5208, 0.4715, 0.5154, 0.4538, 0.5171, 0.4538, 0.5225, 0.4715, 0.5147, 0.4351, 0.505, 0.4519, 0.5067, 0.453, 0.5164, 0.4361, 0.5314, 0.451, 0.5164, 0.4361, 0.5171, 0.4349, 0.5326, 0.4503, 0.5326, 0.4503, 0.5171, 0.4349, 0.5164, 0.4361, 0.5314, 0.451, 0.4923, 0.4491, 0.4923, 0.4296, 0.4943, 0.4296, 0.4943, 0.4491, 0.4923, 0.5097, 0.4923, 0.492, 0.4943, 0.492, 0.4943, 0.5097, 0.4923, 0.492, 0.4923, 0.4715, 0.4943, 0.4715, 0.4943, 0.492, 0.4923, 0.4715, 0.4923, 0.4538, 0.4943, 0.4538, 0.4943, 0.4715, 0.4923, 0.4296, 0.4923, 0.4491, 0.4943, 0.4491, 0.4943, 0.4296, 0.5154, 0.4538, 0.4943, 0.4538, 0.4943, 0.4524, 0.5147, 0.4524, 0.4943, 0.5097, 0.5154, 0.5097, 0.5147, 0.5111, 0.4943, 0.5111, 0.4799, 0.453, 0.4701, 0.4361, 0.4719, 0.4351, 0.4816, 0.4519, 0.4694, 0.5097, 0.4641, 0.492, 0.4658, 0.492, 0.4712, 0.5097, 0.4641, 0.492, 0.4641, 0.4715, 0.4658, 0.4715, 0.4658, 0.492, 0.4641, 0.4715, 0.4694, 0.4538, 0.4712, 0.4538, 0.4658, 0.4715, 0.4701, 0.4361, 0.4799, 0.453, 0.4816, 0.4519, 0.4719, 0.4351, 0.4923, 0.4538, 0.4712, 0.4538, 0.4719, 0.4524, 0.4923, 0.4524, 0.4712, 0.5097, 0.4923, 0.5097, 0.4923, 0.5111, 0.4719, 0.5111, 0.471, 0.4625, 0.4542, 0.4528, 0.4552, 0.451, 0.4721, 0.4608, 0.4712, 0.5097, 0.4658, 0.492, 0.4641, 0.492, 0.4694, 0.5097, 0.4658, 0.492, 0.4658, 0.4715, 0.4641, 0.4715, 0.4641, 0.492, 0.4658, 0.4715, 0.4712, 0.4538, 0.4694, 0.4538, 0.4641, 0.4715, 0.4542, 0.4528, 0.471, 0.4625, 0.4721, 0.4608, 0.4552, 0.451, 0.454, 0.4503, 0.4694, 0.4349, 0.4701, 0.4361, 0.4552, 0.451, 0.4552, 0.451, 0.4701, 0.4361, 0.4694, 0.4349, 0.454, 0.4503, 0.4682, 0.4752, 0.4487, 0.4752, 0.4487, 0.4732, 0.4682, 0.4732, 0.4943, 0.5097, 0.4943, 0.492, 0.4923, 0.492, 0.4923, 0.5097, 0.4943, 0.492, 0.4943, 0.4715, 0.4923, 0.4715, 0.4923, 0.492, 0.4943, 0.4715, 0.4943, 0.4538, 0.4923, 0.4538, 0.4923, 0.4715, 0.4487, 0.4752, 0.4682, 0.4752, 0.4682, 0.4732, 0.4487, 0.4732, 0.4923, 0.4524, 0.4719, 0.4524, 0.4712, 0.4538, 0.4923, 0.4538, 0.4719, 0.5111, 0.4923, 0.5111, 0.4923, 0.5097, 0.4712, 0.5097, 0.4721, 0.4876, 0.4552, 0.4973, 0.4542, 0.4956, 0.471, 0.4859, 0.5171, 0.5097, 0.5225, 0.492, 0.5208, 0.492, 0.5154, 0.5097, 0.5225, 0.492, 0.5225, 0.4715, 0.5208, 0.4715, 0.5208, 0.492, 0.5225, 0.4715, 0.5171, 0.4538, 0.5154, 0.4538, 0.5208, 0.4715, 0.4552, 0.4973, 0.4721, 0.4876, 0.471, 0.4859, 0.4542, 0.4956, 0.5147, 0.4524, 0.4943, 0.4524, 0.4943, 0.4538, 0.5154, 0.4538, 0.4943, 0.5111, 0.5147, 0.5111, 0.5154, 0.5097, 0.4943, 0.5097, 0.4816, 0.4964, 0.4719, 0.5133, 0.4701, 0.5123, 0.4799, 0.4954, 0.4712, 0.5097, 0.4658, 0.492, 0.4641, 0.492, 0.4694, 0.5097, 0.4658, 0.492, 0.4658, 0.4715, 0.4641, 0.4715, 0.4641, 0.492, 0.4658, 0.4715, 0.4712, 0.4538, 0.4694, 0.4538, 0.4641, 0.4715, 0.4719, 0.5133, 0.4816, 0.4964, 0.4799, 0.4954, 0.4701, 0.5123, 0.454, 0.498, 0.4694, 0.5135, 0.4701, 0.5123, 0.4552, 0.4973, 0.4694, 0.5135, 0.454, 0.498, 0.4552, 0.4973, 0.4701, 0.5123, 0.4712, 0.4538, 0.4923, 0.4538, 0.4923, 0.4524, 0.4719, 0.4524, 0.4923, 0.5097, 0.4712, 0.5097, 0.4719, 0.5111, 0.4923, 0.5111, 0.4943, 0.4993, 0.4943, 0.5187, 0.4923, 0.5187, 0.4923, 0.4993, 0.4943, 0.5097, 0.4943, 0.492, 0.4923, 0.492, 0.4923, 0.5097, 0.4943, 0.4715, 0.4943, 0.4538, 0.4923, 0.4538, 0.4923, 0.4715, 0.4943, 0.5187, 0.4943, 0.4993, 0.4923, 0.4993, 0.4923, 0.5187, 0.3474, 0.3358, 0.3474, 0.3167, 0.3411, 0.3167, 0.3411, 0.3358, 0.5147, 0.4524, 0.4943, 0.4524, 0.4943, 0.4538, 0.5154, 0.4538, 0.4943, 0.5111, 0.5147, 0.5111, 0.5154, 0.5097, 0.4943, 0.5097, 0.3694, 0.3358, 0.3694, 0.3167, 0.3749, 0.3167, 0.3749, 0.3358, 0.3694, 0.3358, 0.3694, 0.3167, 0.3749, 0.3167, 0.3749, 0.3358, 0.3191, 0.3167, 0.3191, 0.3358, 0.3137, 0.3358, 0.3137, 0.3167, 0.3191, 0.3358, 0.3191, 0.3167, 0.3137, 0.3167, 0.3137, 0.3358, 0.3411, 0.3167, 0.3411, 0.3358, 0.3474, 0.3358, 0.3474, 0.3167, 0.3749, 0.3358, 0.3749, 0.3167, 0.3694, 0.3167, 0.3694, 0.3358, 0.3694, 0.3167, 0.3694, 0.3358, 0.3749, 0.3358, 0.3749, 0.3167, 0.3191, 0.3358, 0.3191, 0.3167, 0.3137, 0.3167, 0.3137, 0.3358, 0.3474, 0.3167, 0.3474, 0.3358, 0.3411, 0.3358, 0.3411, 0.3167, 0.3137, 0.3358, 0.3137, 0.3167, 0.3191, 0.3167, 0.3191, 0.3358, 0.4923, 0.4993, 0.4923, 0.4928, 0.4943, 0.4928, 0.4943, 0.4993, 0.5035, 0.4898, 0.5067, 0.4954, 0.505, 0.4964, 0.5017, 0.4909, 0.51, 0.4826, 0.5155, 0.4859, 0.5145, 0.4876, 0.5089, 0.4844, 0.5119, 0.4732, 0.5184, 0.4732, 0.5184, 0.4752, 0.5119, 0.4752, 0.5089, 0.464, 0.5145, 0.4608, 0.5155, 0.4625, 0.51, 0.4657, 0.5017, 0.4575, 0.505, 0.4519, 0.5067, 0.453, 0.5035, 0.4585, 0.4923, 0.4555, 0.4923, 0.4491, 0.4943, 0.4491, 0.4943, 0.4555, 0.4831, 0.4585, 0.4799, 0.453, 0.4816, 0.4519, 0.4848, 0.4575, 0.4766, 0.4657, 0.471, 0.4625, 0.4721, 0.4608, 0.4776, 0.464, 0.4746, 0.4752, 0.4682, 0.4752, 0.4682, 0.4732, 0.4746, 0.4732, 0.4776, 0.4844, 0.4721, 0.4876, 0.471, 0.4859, 0.4766, 0.4826, 0.4848, 0.4909, 0.4816, 0.4964, 0.4799, 0.4954, 0.4831, 0.4898, 0.2911, 0.3021, 0.2911, 0.312, 0.2845, 0.312, 0.2845, 0.3021, 0.2967, 0.2988, 0.3016, 0.3074, 0.296, 0.3106, 0.2911, 0.3021, 0.3, 0.2932, 0.3085, 0.2981, 0.3053, 0.3038, 0.2967, 0.2988, 0.3, 0.2867, 0.3099, 0.2867, 0.3099, 0.2932, 0.3, 0.2932, 0.2967, 0.281, 0.3053, 0.2761, 0.3085, 0.2817, 0.3, 0.2867, 0.2911, 0.2778, 0.296, 0.2692, 0.3016, 0.2724, 0.2967, 0.281, 0.2845, 0.2778, 0.2845, 0.2679, 0.2911, 0.2679, 0.2911, 0.2778, 0.2789, 0.281, 0.274, 0.2724, 0.2796, 0.2692, 0.2845, 0.2778, 0.2756, 0.2867, 0.2671, 0.2817, 0.2703, 0.2761, 0.2789, 0.281, 0.2756, 0.2932, 0.2657, 0.2932, 0.2657, 0.2867, 0.2756, 0.2867, 0.2789, 0.2988, 0.2703, 0.3038, 0.2671, 0.2981, 0.2756, 0.2932, 0.2845, 0.3021, 0.2796, 0.3106, 0.274, 0.3074, 0.2789, 0.2988, 0.4943, 0.4388, 0.5017, 0.4388, 0.5012, 0.4376, 0.4943, 0.4376, 0.5034, 0.4897, 0.5088, 0.4843, 0.5079, 0.4838, 0.5029, 0.4888, 0.5017, 0.4388, 0.4943, 0.4388, 0.4943, 0.4376, 0.5012, 0.4376, 0.4923, 0.4388, 0.4849, 0.4388, 0.4854, 0.4376, 0.4923, 0.4376, 0.5029, 0.4596, 0.5079, 0.4646, 0.5088, 0.4641, 0.5034, 0.4587, 0.4943, 0.4376, 0.5012, 0.4376, 0.5017, 0.4388, 0.4943, 0.4388, 0.4854, 0.4376, 0.4923, 0.4376, 0.4923, 0.4388, 0.4849, 0.4388, 0.4832, 0.4587, 0.4778, 0.4641, 0.4787, 0.4646, 0.4837, 0.4596, 0.4849, 0.4388, 0.4923, 0.4388, 0.4923, 0.4376, 0.4854, 0.4376, 0.5012, 0.4376, 0.4943, 0.4376, 0.4943, 0.4388, 0.5017, 0.4388, 0.4837, 0.4888, 0.4787, 0.4838, 0.4778, 0.4843, 0.4832, 0.4897, 0.4923, 0.4376, 0.4854, 0.4376, 0.4849, 0.4388, 0.4923, 0.4388, 0.5067, 0.4954, 0.5034, 0.4897, 0.5017, 0.4907, 0.505, 0.4964, 0.4923, 0.4927, 0.4923, 0.4993, 0.4943, 0.4993, 0.4943, 0.4927, 0.5155, 0.4859, 0.5098, 0.4826, 0.5088, 0.4843, 0.5145, 0.4876, 0.5184, 0.4732, 0.5118, 0.4732, 0.5118, 0.4752, 0.5184, 0.4752, 0.5145, 0.4608, 0.5088, 0.4641, 0.5098, 0.4658, 0.5155, 0.4625, 0.505, 0.4519, 0.5017, 0.4577, 0.5034, 0.4587, 0.5067, 0.453, 0.4923, 0.4491, 0.4923, 0.4557, 0.4943, 0.4557, 0.4943, 0.4491, 0.4799, 0.453, 0.4832, 0.4587, 0.4849, 0.4577, 0.4816, 0.4519, 0.471, 0.4625, 0.4768, 0.4658, 0.4778, 0.4641, 0.4721, 0.4608, 0.4682, 0.4752, 0.4748, 0.4752, 0.4748, 0.4732, 0.4682, 0.4732, 0.4721, 0.4876, 0.4778, 0.4843, 0.4768, 0.4826, 0.471, 0.4859, 0.4816, 0.4964, 0.4849, 0.4907, 0.4832, 0.4897, 0.4799, 0.4954, 0.291, 0.3427, 0.291, 0.302, 0.2846, 0.302, 0.2846, 0.3427, 0.317, 0.334, 0.2966, 0.2988, 0.291, 0.302, 0.3114, 0.3372, 0.3351, 0.3135, 0.2999, 0.2931, 0.2966, 0.2988, 0.3319, 0.3191, 0.3405, 0.2867, 0.2999, 0.2867, 0.2999, 0.2931, 0.3405, 0.2931, 0.3319, 0.2607, 0.2966, 0.2811, 0.2999, 0.2867, 0.3351, 0.2663, 0.3114, 0.2426, 0.291, 0.2778, 0.2966, 0.2811, 0.317, 0.2459, 0.2846, 0.2372, 0.2846, 0.2778, 0.291, 0.2778, 0.291, 0.2372, 0.2586, 0.2459, 0.279, 0.2811, 0.2846, 0.2778, 0.2642, 0.2426, 0.2405, 0.2663, 0.2757, 0.2867, 0.279, 0.2811, 0.2437, 0.2607, 0.2351, 0.2931, 0.2757, 0.2931, 0.2757, 0.2867, 0.2351, 0.2867, 0.2437, 0.3191, 0.279, 0.2988, 0.2757, 0.2931, 0.2405, 0.3135, 0.2642, 0.3372, 0.2846, 0.302, 0.279, 0.2988, 0.2586, 0.334, 0.3474, 0.3167, 0.3694, 0.3167, 0.3678, 0.3119, 0.3475, 0.3119, 0.391, 0.3167, 0.3749, 0.3167, 0.3734, 0.3119, 0.3883, 0.3119, 0.3694, 0.3167, 0.3474, 0.3167, 0.3475, 0.3119, 0.3678, 0.3119, 0.3411, 0.3167, 0.3191, 0.3167, 0.3207, 0.3119, 0.341, 0.3119, 0.3734, 0.3119, 0.3883, 0.3119, 0.391, 0.3167, 0.3749, 0.3167, 0.3475, 0.3119, 0.3678, 0.3119, 0.3694, 0.3167, 0.3474, 0.3167, 0.3207, 0.3119, 0.341, 0.3119, 0.3411, 0.3167, 0.3191, 0.3167, 0.2976, 0.3167, 0.3137, 0.3167, 0.3151, 0.3119, 0.3002, 0.3119, 0.3191, 0.3167, 0.3411, 0.3167, 0.341, 0.3119, 0.3207, 0.3119, 0.3678, 0.3119, 0.3475, 0.3119, 0.3474, 0.3167, 0.3694, 0.3167, 0.3151, 0.3119, 0.3002, 0.3119, 0.2976, 0.3167, 0.3137, 0.3167, 0.341, 0.3119, 0.3207, 0.3119, 0.3191, 0.3167, 0.3411, 0.3167, 0.1569, 0.3577, 0.1435, 0.3578, 0.1447, 0.3519, 0.1559, 0.3519, 0.1563, 0.33, 0.1559, 0.3519, 0.1447, 0.3519, 0.1443, 0.33, 0.1697, 0.33, 0.1692, 0.3519, 0.158, 0.3519, 0.1576, 0.33, 0.1676, 0.3577, 0.1598, 0.3578, 0.158, 0.3519, 0.1692, 0.3519, 0.1698, 0.2833, 0.1698, 0.3062, 0.1574, 0.3062, 0.1574, 0.2833, 0.1565, 0.2833, 0.1565, 0.3062, 0.1441, 0.3062, 0.1441, 0.2833, 0.1565, 0.3062, 0.1564, 0.328, 0.1442, 0.328, 0.1441, 0.3062, 0.1698, 0.3062, 0.1698, 0.328, 0.1575, 0.328, 0.1574, 0.3062, 0.1564, 0.2616, 0.1565, 0.2833, 0.1441, 0.2833, 0.1442, 0.2616, 0.1698, 0.2616, 0.1698, 0.2833, 0.1574, 0.2833, 0.1575, 0.2616, 0.1436, 0.2316, 0.1571, 0.2316, 0.1559, 0.2376, 0.1447, 0.2376, 0.1559, 0.2376, 0.1563, 0.2595, 0.1443, 0.2595, 0.1447, 0.2376, 0.1692, 0.2376, 0.1697, 0.2595, 0.1576, 0.2595, 0.158, 0.2376, 0.1598, 0.2316, 0.1675, 0.2316, 0.1692, 0.2376, 0.158, 0.2376, 0.3273, 0.2412, 0.3241, 0.238, 0.3004, 0.238, 0.2971, 0.2412, 0.2971, 0.2708, 0.3273, 0.2708, 0.1405, 0.3577, 0.1299, 0.3578, 0.1314, 0.3519, 0.1426, 0.3519, 0.3494, 0.2412, 0.3471, 0.238, 0.3297, 0.238, 0.3273, 0.2412, 0.3273, 0.2708, 0.3494, 0.2708, 0.143, 0.33, 0.1426, 0.3519, 0.1314, 0.3519, 0.131, 0.33, 0.1432, 0.3062, 0.1431, 0.328, 0.1309, 0.328, 0.1308, 0.3062, 0.1432, 0.2833, 0.1432, 0.3062, 0.1308, 0.3062, 0.1308, 0.2833, 0.1431, 0.2616, 0.1432, 0.2833, 0.1308, 0.2833, 0.1309, 0.2616, 0.1426, 0.2376, 0.143, 0.2595, 0.131, 0.2595, 0.1314, 0.2376, 0.3474, 0.3358, 0.3694, 0.3358, 0.3694, 0.3167, 0.3474, 0.3167, 0.3749, 0.3358, 0.391, 0.3358, 0.391, 0.3167, 0.3749, 0.3167, 0.1299, 0.2316, 0.1406, 0.2316, 0.1426, 0.2376, 0.1314, 0.2376, 0.1272, 0.3577, 0.1166, 0.3578, 0.118, 0.3519, 0.1293, 0.3519, 0.2971, 0.2412, 0.3004, 0.238, 0.3241, 0.238, 0.3273, 0.2412, 0.3273, 0.2708, 0.2971, 0.2708, 0.1297, 0.33, 0.1293, 0.3519, 0.118, 0.3519, 0.1176, 0.33, 0.1299, 0.3062, 0.1298, 0.328, 0.1175, 0.328, 0.1174, 0.3062, 0.1299, 0.2833, 0.1299, 0.3062, 0.1174, 0.3062, 0.1174, 0.2833, 0.1298, 0.2616, 0.1299, 0.2833, 0.1174, 0.2833, 0.1175, 0.2616, 0.1292, 0.2376, 0.1297, 0.2595, 0.1176, 0.2595, 0.1181, 0.2376, 0.3694, 0.3358, 0.3474, 0.3358, 0.3474, 0.3167, 0.3694, 0.3167, 0.1166, 0.2316, 0.1272, 0.2316, 0.1292, 0.2376, 0.1181, 0.2376, 0.2669, 0.2412, 0.2701, 0.238, 0.2939, 0.238, 0.2971, 0.2412, 0.2971, 0.2708, 0.2669, 0.2708, 0.1139, 0.3577, 0.1033, 0.3578, 0.1047, 0.3519, 0.1159, 0.3519, 0.1163, 0.33, 0.1159, 0.3519, 0.1047, 0.3519, 0.1043, 0.33, 0.1165, 0.3062, 0.1164, 0.328, 0.1042, 0.328, 0.1041, 0.3062, 0.1165, 0.2833, 0.1165, 0.3062, 0.1041, 0.3062, 0.1041, 0.2833, 0.1164, 0.2616, 0.1165, 0.2833, 0.1041, 0.2833, 0.1042, 0.2616, 0.1159, 0.2376, 0.1163, 0.2595, 0.1043, 0.2595, 0.1047, 0.2376, 0.3411, 0.3358, 0.3191, 0.3358, 0.3191, 0.3167, 0.3411, 0.3167, 0.1033, 0.2316, 0.1139, 0.2316, 0.1159, 0.2376, 0.1047, 0.2376, 0.1005, 0.3577, 0.08993, 0.3578, 0.09138, 0.3519, 0.1026, 0.3519, 0.3273, 0.2412, 0.3297, 0.238, 0.3471, 0.238, 0.3494, 0.2412, 0.3494, 0.2708, 0.3273, 0.2708, 0.103, 0.33, 0.1026, 0.3519, 0.09138, 0.3519, 0.09096, 0.33, 0.1032, 0.3062, 0.1031, 0.328, 0.09087, 0.328, 0.09078, 0.3062, 0.1032, 0.2833, 0.1032, 0.3062, 0.09078, 0.3062, 0.09078, 0.2833, 0.1031, 0.2616, 0.1032, 0.2833, 0.09078, 0.2833, 0.09087, 0.2616, 0.1026, 0.2376, 0.103, 0.2595, 0.09096, 0.2595, 0.09139, 0.2376, 0.391, 0.3358, 0.3749, 0.3358, 0.3749, 0.3167, 0.391, 0.3167, 0.08994, 0.2316, 0.1006, 0.2316, 0.1026, 0.2376, 0.09139, 0.2376, 0.0872, 0.3577, 0.0766, 0.3578, 0.07805, 0.3519, 0.08925, 0.3519, 0.2971, 0.2412, 0.3004, 0.238, 0.3241, 0.238, 0.3273, 0.2412, 0.3273, 0.2708, 0.2971, 0.2708, 0.08968, 0.33, 0.08925, 0.3519, 0.07805, 0.3519, 0.07762, 0.33, 0.08985, 0.3062, 0.08977, 0.328, 0.07754, 0.328, 0.07745, 0.3062, 0.08985, 0.2833, 0.08985, 0.3062, 0.07745, 0.3062, 0.07745, 0.2833, 0.08977, 0.2616, 0.08985, 0.2833, 0.07745, 0.2833, 0.07754, 0.2616, 0.08925, 0.2376, 0.08968, 0.2595, 0.07762, 0.2595, 0.07805, 0.2376, 0.3694, 0.3358, 0.3474, 0.3358, 0.3474, 0.3167, 0.3694, 0.3167, 0.07661, 0.2316, 0.08722, 0.2316, 0.08925, 0.2376, 0.07805, 0.2376, 0.2669, 0.2412, 0.2701, 0.238, 0.2939, 0.238, 0.2971, 0.2412, 0.2971, 0.2708, 0.2669, 0.2708, 0.07387, 0.3577, 0.06327, 0.3578, 0.06472, 0.3519, 0.07592, 0.3519, 0.07635, 0.33, 0.07592, 0.3519, 0.06472, 0.3519, 0.06429, 0.33, 0.07652, 0.3062, 0.07644, 0.328, 0.0642, 0.328, 0.06412, 0.3062, 0.07652, 0.2833, 0.07652, 0.3062, 0.06412, 0.3062, 0.06412, 0.2833, 0.07644, 0.2616, 0.07652, 0.2833, 0.06412, 0.2833, 0.0642, 0.2616, 0.07592, 0.2376, 0.07635, 0.2595, 0.06429, 0.2595, 0.06472, 0.2376, 0.3411, 0.3358, 0.3191, 0.3358, 0.3191, 0.3167, 0.3411, 0.3167, 0.06328, 0.2316, 0.07389, 0.2316, 0.07592, 0.2376, 0.06472, 0.2376, 0.06053, 0.3577, 0.04993, 0.3578, 0.05139, 0.3519, 0.06259, 0.3519, 0.2448, 0.2412, 0.2472, 0.238, 0.2645, 0.238, 0.2669, 0.2412, 0.2669, 0.2708, 0.2448, 0.2708, 0.06302, 0.33, 0.06259, 0.3519, 0.05139, 0.3519, 0.05096, 0.33, 0.06319, 0.3062, 0.0631, 0.328, 0.05087, 0.328, 0.05079, 0.3062, 0.06319, 0.2833, 0.06319, 0.3062, 0.05079, 0.3062, 0.05079, 0.2833, 0.0631, 0.2616, 0.06319, 0.2833, 0.05079, 0.2833, 0.05087, 0.2616, 0.06259, 0.2376, 0.06302, 0.2595, 0.05096, 0.2595, 0.05139, 0.2376, 0.2976, 0.3358, 0.3137, 0.3358, 0.3137, 0.3167, 0.2976, 0.3167, 0.04995, 0.2316, 0.06056, 0.2316, 0.06259, 0.2376, 0.05139, 0.2376, 0.04756, 0.3577, 0.03975, 0.3577, 0.03805, 0.3519, 0.04926, 0.3519, 0.2971, 0.2412, 0.2939, 0.238, 0.2701, 0.238, 0.2669, 0.2412, 0.2669, 0.2708, 0.2971, 0.2708, 0.04969, 0.33, 0.04926, 0.3519, 0.03805, 0.3519, 0.03765, 0.3298, 0.04986, 0.3062, 0.04977, 0.328, 0.03754, 0.328, 0.03745, 0.3062, 0.04986, 0.2833, 0.04986, 0.3062, 0.03745, 0.3062, 0.03745, 0.2833, 0.04977, 0.2616, 0.04986, 0.2833, 0.03745, 0.2833, 0.03753, 0.2613, 0.04925, 0.2376, 0.04968, 0.2595, 0.03763, 0.2595, 0.03806, 0.2376, 0.3191, 0.3358, 0.3411, 0.3358, 0.3411, 0.3167, 0.3191, 0.3167, 0.03979, 0.2314, 0.04752, 0.2316, 0.04925, 0.2376, 0.03806, 0.2376, 0.3273, 0.2412, 0.3241, 0.238, 0.3004, 0.238, 0.2971, 0.2412, 0.2971, 0.2708, 0.3273, 0.2708, 0.1939, 0.3577, 0.1833, 0.3578, 0.1847, 0.3519, 0.1959, 0.3519, 0.1963, 0.33, 0.1959, 0.3519, 0.1847, 0.3519, 0.1843, 0.33, 0.1965, 0.3062, 0.1964, 0.328, 0.1842, 0.328, 0.1841, 0.3062, 0.1965, 0.2833, 0.1965, 0.3062, 0.1841, 0.3062, 0.1841, 0.2833, 0.1964, 0.2616, 0.1965, 0.2833, 0.1841, 0.2833, 0.1842, 0.2616, 0.1959, 0.2376, 0.1963, 0.2595, 0.1843, 0.2595, 0.1847, 0.2376, 0.3474, 0.3358, 0.3694, 0.3358, 0.3694, 0.3167, 0.3474, 0.3167, 0.1833, 0.2316, 0.1939, 0.2316, 0.1959, 0.2376, 0.1847, 0.2376, 0.1805, 0.3577, 0.1699, 0.3578, 0.1714, 0.3519, 0.1826, 0.3519, 0.2669, 0.2412, 0.2645, 0.238, 0.2472, 0.238, 0.2448, 0.2412, 0.2448, 0.2708, 0.2669, 0.2708, 0.183, 0.33, 0.1826, 0.3519, 0.1714, 0.3519, 0.171, 0.33, 0.1832, 0.3062, 0.1831, 0.328, 0.1709, 0.328, 0.1708, 0.3062, 0.1832, 0.2833, 0.1832, 0.3062, 0.1708, 0.3062, 0.1708, 0.2833, 0.1831, 0.2616, 0.1832, 0.2833, 0.1708, 0.2833, 0.1709, 0.2616, 0.1826, 0.2376, 0.183, 0.2595, 0.171, 0.2595, 0.1714, 0.2376, 0.2976, 0.3358, 0.3137, 0.3358, 0.3137, 0.3167, 0.2976, 0.3167, 0.1699, 0.2316, 0.1805, 0.2316, 0.1826, 0.2376, 0.1714, 0.2376, 0.2971, 0.2412, 0.2939, 0.238, 0.2701, 0.238, 0.2669, 0.2412, 0.2669, 0.2708, 0.2971, 0.2708, 0.3191, 0.3358, 0.3411, 0.3358, 0.3411, 0.3167, 0.3191, 0.3167, 0.2796, 0.3106, 0.2845, 0.3021, 0.2845, 0.312, 0.2911, 0.312, 0.2911, 0.3021, 0.296, 0.3106, 0.3016, 0.3074, 0.2967, 0.2988, 0.3053, 0.3038, 0.3085, 0.2981, 0.3, 0.2932, 0.3099, 0.2932, 0.3099, 0.2867, 0.3, 0.2867, 0.3085, 0.2817, 0.3053, 0.2761, 0.2967, 0.281, 0.3016, 0.2724, 0.296, 0.2692, 0.2911, 0.2778, 0.2911, 0.2679, 0.2845, 0.2679, 0.2845, 0.2778, 0.2796, 0.2692, 0.274, 0.2724, 0.2789, 0.281, 0.2703, 0.2761, 0.2671, 0.2817, 0.2756, 0.2867, 0.2657, 0.2867, 0.2657, 0.2932, 0.2756, 0.2932, 0.2671, 0.2981, 0.2703, 0.3038, 0.2789, 0.2988, 0.274, 0.3074, 0.3086, 0.2797, 0.2971, 0.2797, 0.2971, 0.3723, 0.3004, 0.3756, 0.3053, 0.3756, 0.3086, 0.3723, 0.2971, 0.2797, 0.2857, 0.2797, 0.2857, 0.3723, 0.2889, 0.3756, 0.2939, 0.3756, 0.2971, 0.3723, 0.3086, 0.2797, 0.317, 0.2797, 0.317, 0.3723, 0.3146, 0.3756, 0.311, 0.3756, 0.3086, 0.3723, 0.2971, 0.2797, 0.3086, 0.2797, 0.3086, 0.3723, 0.3053, 0.3756, 0.3004, 0.3756, 0.2971, 0.3723, 0.2857, 0.2797, 0.2971, 0.2797, 0.2971, 0.3723, 0.2939, 0.3756, 0.2889, 0.3756, 0.2857, 0.3723, 0.3086, 0.2797, 0.317, 0.2797, 0.317, 0.3723, 0.3146, 0.3756, 0.311, 0.3756, 0.3086, 0.3723, 0.2971, 0.2797, 0.3086, 0.2797, 0.3086, 0.3723, 0.3053, 0.3756, 0.3004, 0.3756, 0.2971, 0.3723, 0.2857, 0.2797, 0.2971, 0.2797, 0.2971, 0.3723, 0.2939, 0.3756, 0.2889, 0.3756, 0.2857, 0.3723, 0.2857, 0.2797, 0.2773, 0.2797, 0.2773, 0.3723, 0.2796, 0.3756, 0.2833, 0.3756, 0.2857, 0.3723, 0.2971, 0.2797, 0.2857, 0.2797, 0.2857, 0.3723, 0.2889, 0.3756, 0.2939, 0.3756, 0.2971, 0.3723, 0.3086, 0.2797, 0.2971, 0.2797, 0.2971, 0.3723, 0.3004, 0.3756, 0.3053, 0.3756, 0.3086, 0.3723, 0.2857, 0.2797, 0.2773, 0.2797, 0.2773, 0.3723, 0.2796, 0.3756, 0.2833, 0.3756, 0.2857, 0.3723, 0.2846, 0.302, 0.2642, 0.3372, 0.2846, 0.3427, 0.291, 0.302, 0.291, 0.3427, 0.3114, 0.3372, 0.2966, 0.2988, 0.317, 0.334, 0.3319, 0.3191, 0.2999, 0.2931, 0.3351, 0.3135, 0.3405, 0.2931, 0.2999, 0.2867, 0.3405, 0.2867, 0.3351, 0.2663, 0.2966, 0.2811, 0.3319, 0.2607, 0.317, 0.2459, 0.291, 0.2778, 0.3114, 0.2426, 0.291, 0.2372, 0.2846, 0.2778, 0.2846, 0.2372, 0.2642, 0.2426, 0.279, 0.2811, 0.2586, 0.2459, 0.2437, 0.2607, 0.2757, 0.2867, 0.2405, 0.2663, 0.2351, 0.2867, 0.2757, 0.2931, 0.2351, 0.2931, 0.2405, 0.3135, 0.279, 0.2988, 0.2437, 0.3191, 0.2586, 0.334])
me_sphere.materials.append(mat_main_building)
me_sphere.update()

# ---- objects
ob_cube = bpy.data.objects.new('Cube', me_cube_001)
ob_cube_001 = bpy.data.objects.new('Cube.001', me_cube_002)
ob_cube_002 = bpy.data.objects.new('Cube.002', me_cube_002)
ob_cube_003 = bpy.data.objects.new('Cube.003', me_cube_003)
ob_cube_004 = bpy.data.objects.new('Cube.004', me_cube)
ob_sphere = bpy.data.objects.new('Sphere', me_sphere)
ob_cube_005 = bpy.data.objects.new('Cube.005', me_cube_002)
ob_cube_006 = bpy.data.objects.new('Cube.006', me_cube_002)

# ---- transforms, parenting, visibility, modifiers, constraints
ob_cube.location = (0.0, 0.0, 0.0)
ob_cube.scale = (10.0, 10.0, 0.3)
ob_cube_001.location = (0.0, -10.0, 5.7)
ob_cube_001.scale = (9.974, 0.2879, 5.984)
ob_cube_002.location = (-10.0, 0.0, 5.7)
ob_cube_002.rotation_euler = (0.0, -0.0, 1.571)
ob_cube_002.scale = (9.974, 0.2879, 5.984)
ob_cube_003.location = (0.0, 0.0, 1.3)
_m = ob_cube_003.modifiers.new('Mirror', 'MIRROR')
_m.use_axis = (False, False, True)
_m.mirror_object = ob_cube_002
ob_cube_004.location = (0.0, 0.0, 1.0)
ob_cube_004.scale = (1.0, 8.9, 1.0)
ob_sphere.location = (0.0, 0.0, 0.0)
ob_cube_005.location = (-9.537e-07, 10.0, 5.7)
ob_cube_005.rotation_euler = (0.0, -0.0, -3.142)
ob_cube_005.scale = (9.974, 0.2879, 5.984)
ob_cube_006.location = (10.0, 9.537e-07, 5.7)
ob_cube_006.rotation_euler = (0.0, -0.0, -1.571)
ob_cube_006.scale = (9.974, 0.2879, 5.984)

# ---- collection membership
col_collection.objects.link(ob_cube)
col_collection.objects.link(ob_cube_001)
col_collection.objects.link(ob_cube_002)
col_collection.objects.link(ob_cube_003)
col_collection.objects.link(ob_cube_004)
col_collection.objects.link(ob_sphere)
col_collection.objects.link(ob_cube_005)
col_collection.objects.link(ob_cube_006)

# ---- scene / render settings (as saved in the file)
scene.frame_start = 1; scene.frame_end = 250; scene.frame_set(1)
scene.render.engine = 'BLENDER_EEVEE_NEXT'
scene.render.bake_bias = 0.0
scene.render.bake_samples = 0
scene.cycles.sampling_pattern = 'TABULATED_SOBOL'
scene.eevee.use_volume_custom_range = False
bpy.context.view_layer.update()

# ---- added for rendering (the .blend has no active camera and no usable light): camera, sun
cam_auto = bpy.data.cameras.new('AutoCamera')
cam_auto.lens = 50.0
cam_auto.sensor_width = 36.0
cam_auto.clip_end = 1000.0
ob_auto_camera = bpy.data.objects.new('AutoCamera', cam_auto)
scene.collection.objects.link(ob_auto_camera)
ob_auto_camera.location = (29.3227, -35.1872, 28.8635)
ob_auto_camera.rotation_euler = (1.09748, -7.21219e-08, 0.694738)
scene.camera = ob_auto_camera
light_auto_sun = bpy.data.lights.new('AutoSun', 'SUN')
light_auto_sun.energy = 3.0
light_auto_sun.angle = 0.0523599
ob_auto_sun = bpy.data.objects.new('AutoSun', light_auto_sun)
scene.collection.objects.link(ob_auto_sun)
ob_auto_sun.rotation_euler = (0.872665, 0.174533, 0.523599)
bpy.context.view_layer.update()
